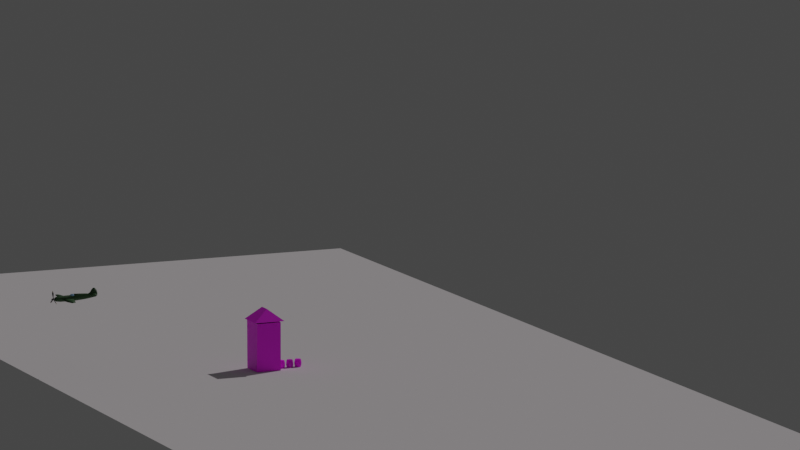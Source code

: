 # Source: section04-66-animating-the-plane.blend  (saved by Blender 4.0.36; exported with 4.5.12 LTS)
import bpy
from mathutils import Matrix  # noqa: F401  (used for matrix-valued properties, if any)

bpy.ops.wm.read_factory_settings(use_empty=True)
scene = bpy.context.scene
scene.name = 'Scene'

# ---- collections
col_collection = bpy.data.collections.new('Collection'); scene.collection.children.link(col_collection)
col_plane_ref = bpy.data.collections.new('plane ref'); scene.collection.children.link(col_plane_ref)
col_plane = bpy.data.collections.new('PLANE'); scene.collection.children.link(col_plane)
col_barrel = bpy.data.collections.new('barrel'); scene.collection.children.link(col_barrel)
col_house = bpy.data.collections.new('house'); scene.collection.children.link(col_house)

# ---- images (referenced by path relative to the original .blend; pixels are not part of the script)
import os
ASSET_DIR = os.environ.get("B2B_ASSET_DIR", "")  # directory of the original .blend (textures are referenced by path, not embedded)
HERE = os.path.dirname(os.path.abspath(__file__))  # packed textures are extracted next to this script under _unpacked/

def load_image(name, relpath, width, height, colorspace="sRGB"):
    """Load a texture the original file referenced (path relative to the .blend, or extracted next to this script)."""
    p = next((c for c in (os.path.join(HERE, relpath), os.path.join(ASSET_DIR, relpath)) if relpath and os.path.exists(c)), "")
    if p:
        img = bpy.data.images.load(p, check_existing=True)
        img.name = name
    else:  # same state as the original file: an image datablock whose file is absent (Cycles renders it pink)
        img = bpy.data.images.new(name, width, height)
        img.source = "FILE"
        img.filepath = "//" + (relpath or name)
    img.colorspace_settings.name = colorspace
    return img
img_04_barrel_texture_jpg = load_image('04-barrel-texture.jpg', 'exercise_files/Section04-uvmapping/04-barrel-texture.jpg', 1024, 1024, 'sRGB')
img_04_barrel_001_nordicfxnet_diffuse_reduced_jpg = load_image('04-barrel_001_nordicfxnet_diffuse_reduced.jpg', 'exercise_files/Section04-uvmapping/04-barrel_001_nordicfxnet_diffuse_reduced.jpg', 1024, 1024, 'sRGB')
img_04_barrel_texture_jpg7bfa2d28_ecbb_459f_893f_bef3c292c324large = load_image('04-Barrel_texture.jpg7bfa2d28-ecbb-459f-893f-bef3c292c324Large.', 'exercise_files/Section04-uvmapping/04-Barrel_texture.jpg7bfa2d28-ecbb-459f-893f-bef3c292c324Large.jpg', 1024, 1024, 'sRGB')
img_02_buildingsderelict0132_600_jpg_001 = load_image('02-BuildingsDerelict0132_600.jpg.001', 'exercise_files/Section04-uvmapping/02-BuildingsDerelict0132_600.jpg', 1024, 1024, 'sRGB')
img_rooftiles_jpg = load_image('Rooftiles.jpg', 'Rooftiles.jpg', 1024, 1024, 'sRGB')
img_02_rooftiles_jpg = load_image('02-Rooftiles.jpg', 'exercise_files/Section04-uvmapping/02-Rooftiles.jpg', 1024, 1024, 'sRGB')

# ---- materials (node trees are filled in below, after node groups)
mat_material_001 = bpy.data.materials.new('Material.001')
mat_material = bpy.data.materials.new('Material')
mat_material_002 = bpy.data.materials.new('Material.002')
mat_material_004 = bpy.data.materials.new('Material.004')
mat_material_003 = bpy.data.materials.new('Material.003')
mat_barrel1 = bpy.data.materials.new('barrel1')
mat_barrel2 = bpy.data.materials.new('barrel2')
mat_barrel3 = bpy.data.materials.new('barrel3')
mat_building = bpy.data.materials.new('BUILDING')
mat_building.use_backface_culling = True
mat_roof = bpy.data.materials.new('roof')
mat_material_005 = bpy.data.materials.new('Material.005')
mat_material_005.use_backface_culling = True
mat_underroof = bpy.data.materials.new('underroof')

# ---- material node trees
mat_material_001.use_nodes = True; mat_material_001.node_tree.nodes.clear()
_N = mat_material_001.node_tree.nodes; _L = mat_material_001.node_tree.links
n0 = _N.new('ShaderNodeBsdfPrincipled'); n0.name = 'Principled BSDF'; n0.location = (-209, 391)
n0.inputs[0].default_value = (0.03424, 0.1048, 0.03318, 1.0)
n0.inputs[3].default_value = 1.45
n1 = _N.new('ShaderNodeOutputMaterial'); n1.name = 'Material Output'; n1.location = (174, 375)
_L.new(n0.outputs[0], n1.inputs[0])
n1.is_active_output = True
mat_material.use_nodes = True; mat_material.node_tree.nodes.clear()
_N = mat_material.node_tree.nodes; _L = mat_material.node_tree.links
n0 = _N.new('ShaderNodeBsdfPrincipled'); n0.name = 'Principled BSDF'; n0.location = (10, 300)
n0.inputs[0].default_value = (0.02861, 0.02719, 0.02657, 1.0)
n0.inputs[3].default_value = 1.45
n1 = _N.new('ShaderNodeOutputMaterial'); n1.name = 'Material Output'; n1.location = (300, 300)
_L.new(n0.outputs[0], n1.inputs[0])
n1.is_active_output = True
mat_material_002.use_nodes = True; mat_material_002.node_tree.nodes.clear()
_N = mat_material_002.node_tree.nodes; _L = mat_material_002.node_tree.links
n0 = _N.new('ShaderNodeOutputMaterial'); n0.name = 'Material Output'; n0.location = (300, 300)
n1 = _N.new('ShaderNodeBsdfPrincipled'); n1.name = 'Principled BSDF'; n1.location = (10, 300)
n1.inputs[0].default_value = (0.1634, 0.1634, 0.1634, 1.0)
n1.inputs[1].default_value = 1.0
n1.inputs[3].default_value = 1.45
_L.new(n1.outputs[0], n0.inputs[0])
n0.is_active_output = True
mat_material_004.use_nodes = True; mat_material_004.node_tree.nodes.clear()
_N = mat_material_004.node_tree.nodes; _L = mat_material_004.node_tree.links
n0 = _N.new('ShaderNodeOutputMaterial'); n0.name = 'Material Output'; n0.location = (300, 300)
n1 = _N.new('ShaderNodeBsdfPrincipled'); n1.name = 'Principled BSDF'; n1.location = (10, 300)
n1.inputs[0].default_value = (0.8001, 0.6397, 0.3297, 1.0)
n1.inputs[1].default_value = 1.0
n1.inputs[3].default_value = 1.45
_L.new(n1.outputs[0], n0.inputs[0])
n0.is_active_output = True
mat_material_003.use_nodes = True; mat_material_003.node_tree.nodes.clear()
_N = mat_material_003.node_tree.nodes; _L = mat_material_003.node_tree.links
n0 = _N.new('ShaderNodeBsdfPrincipled'); n0.name = 'Principled BSDF'; n0.location = (-247, 430)
n0.inputs[0].default_value = (0.3081, 0.5605, 0.8, 1.0)
n0.inputs[3].default_value = 1.45
n1 = _N.new('ShaderNodeOutputMaterial'); n1.name = 'Material Output'; n1.location = (43, 430)
_L.new(n0.outputs[0], n1.inputs[0])
n1.is_active_output = True
mat_barrel1.use_nodes = True; mat_barrel1.node_tree.nodes.clear()
_N = mat_barrel1.node_tree.nodes; _L = mat_barrel1.node_tree.links
n0 = _N.new('ShaderNodeOutputMaterial'); n0.name = 'Material Output'; n0.location = (300, 300)
n1 = _N.new('ShaderNodeBsdfPrincipled'); n1.name = 'Principled BSDF'; n1.location = (10, 300)
n1.inputs[3].default_value = 1.45
n2 = _N.new('ShaderNodeTexImage'); n2.name = 'Image Texture'; n2.location = (-272, 292)
n2.image = img_04_barrel_texture_jpg
n3 = _N.new('ShaderNodeTexImage'); n3.name = 'Image Texture.001'; n3.location = (-266, -19)
n3.image = img_04_barrel_001_nordicfxnet_diffuse_reduced_jpg
n4 = _N.new('ShaderNodeTexImage'); n4.name = 'Image Texture.002'; n4.location = (-266, -322)
n4.image = img_04_barrel_texture_jpg7bfa2d28_ecbb_459f_893f_bef3c292c324large
n5 = _N.new('ShaderNodeTexCoord'); n5.name = 'Texture Coordinate'; n5.location = (-1057, 309)
n6 = _N.new('ShaderNodeMapping'); n6.name = 'Mapping'; n6.location = (-699, 226)
n6.width = 152
_L.new(n1.outputs[0], n0.inputs[0])
_L.new(n5.outputs[2], n6.inputs[0])
_L.new(n6.outputs[0], n2.inputs[0])
_L.new(n2.outputs[0], n1.inputs[0])
_L.new(n6.outputs[0], n3.inputs[0])
_L.new(n6.outputs[0], n4.inputs[0])
n0.is_active_output = True
mat_barrel2.use_nodes = True; mat_barrel2.node_tree.nodes.clear()
_N = mat_barrel2.node_tree.nodes; _L = mat_barrel2.node_tree.links
n0 = _N.new('ShaderNodeOutputMaterial'); n0.name = 'Material Output'; n0.location = (784, 300)
n1 = _N.new('ShaderNodeBsdfPrincipled'); n1.name = 'Principled BSDF'; n1.location = (494, 300)
n1.inputs[3].default_value = 1.45
n2 = _N.new('ShaderNodeTexImage'); n2.name = 'Image Texture'; n2.location = (-272, 292)
n2.image = img_04_barrel_texture_jpg
n3 = _N.new('ShaderNodeTexCoord'); n3.name = 'Texture Coordinate'; n3.location = (-1057, 309)
n4 = _N.new('ShaderNodeMapping'); n4.name = 'Mapping'; n4.location = (-699, 226)
n4.width = 152
n5 = _N.new('ShaderNodeBrightContrast'); n5.name = 'Brightness/Contrast'; n5.location = (54, 15)
n5.inputs[1].default_value = -0.2
n6 = _N.new('ShaderNodeGamma'); n6.name = 'Gamma'; n6.location = (274, 46)
n6.inputs[1].default_value = 1.7
n7 = _N.new('ShaderNodeTexImage'); n7.name = 'Image Texture.001'; n7.location = (-266, -19)
n7.width = 275
n7.image = img_04_barrel_001_nordicfxnet_diffuse_reduced_jpg
n8 = _N.new('ShaderNodeTexImage'); n8.name = 'Image Texture.002'; n8.location = (-266, -322)
n8.width = 400
n8.image = img_04_barrel_texture_jpg7bfa2d28_ecbb_459f_893f_bef3c292c324large
_L.new(n1.outputs[0], n0.inputs[0])
_L.new(n3.outputs[2], n4.inputs[0])
_L.new(n4.outputs[0], n2.inputs[0])
_L.new(n4.outputs[0], n7.inputs[0])
_L.new(n4.outputs[0], n8.inputs[0])
_L.new(n6.outputs[0], n1.inputs[0])
_L.new(n7.outputs[0], n5.inputs[0])
_L.new(n5.outputs[0], n6.inputs[0])
n0.is_active_output = True
mat_barrel3.use_nodes = True; mat_barrel3.node_tree.nodes.clear()
_N = mat_barrel3.node_tree.nodes; _L = mat_barrel3.node_tree.links
n0 = _N.new('ShaderNodeOutputMaterial'); n0.name = 'Material Output'; n0.location = (300, 300)
n1 = _N.new('ShaderNodeTexImage'); n1.name = 'Image Texture'; n1.location = (-272, 292)
n1.image = img_04_barrel_texture_jpg
n2 = _N.new('ShaderNodeTexCoord'); n2.name = 'Texture Coordinate'; n2.location = (-1057, 309)
n3 = _N.new('ShaderNodeMapping'); n3.name = 'Mapping'; n3.location = (-699, 226)
n3.width = 152
n4 = _N.new('ShaderNodeTexImage'); n4.name = 'Image Texture.001'; n4.location = (-266, -19)
n4.image = img_04_barrel_001_nordicfxnet_diffuse_reduced_jpg
n5 = _N.new('ShaderNodeBsdfPrincipled'); n5.name = 'Principled BSDF'; n5.location = (10, 300)
n5.inputs[3].default_value = 1.45
n6 = _N.new('ShaderNodeTexImage'); n6.name = 'Image Texture.002'; n6.location = (-266, -322)
n6.image = img_04_barrel_texture_jpg7bfa2d28_ecbb_459f_893f_bef3c292c324large
_L.new(n5.outputs[0], n0.inputs[0])
_L.new(n2.outputs[2], n3.inputs[0])
_L.new(n3.outputs[0], n1.inputs[0])
_L.new(n3.outputs[0], n4.inputs[0])
_L.new(n3.outputs[0], n6.inputs[0])
_L.new(n6.outputs[0], n5.inputs[0])
n0.is_active_output = True
mat_building.use_nodes = True; mat_building.node_tree.nodes.clear()
_N = mat_building.node_tree.nodes; _L = mat_building.node_tree.links
n0 = _N.new('ShaderNodeOutputMaterial'); n0.name = 'Material Output'; n0.location = (300, 300)
n1 = _N.new('ShaderNodeBsdfPrincipled'); n1.name = 'Principled BSDF'; n1.location = (10, 300)
n1.inputs[3].default_value = 1.45
n2 = _N.new('ShaderNodeTexImage'); n2.name = 'Image Texture'; n2.location = (-281, 305)
n2.image = img_02_buildingsderelict0132_600_jpg_001
_L.new(n1.outputs[0], n0.inputs[0])
_L.new(n2.outputs[0], n1.inputs[0])
n0.is_active_output = True
mat_roof.use_nodes = True; mat_roof.node_tree.nodes.clear()
_N = mat_roof.node_tree.nodes; _L = mat_roof.node_tree.links
n0 = _N.new('ShaderNodeBsdfPrincipled'); n0.name = 'Principled BSDF'; n0.location = (10, 300)
n0.inputs[3].default_value = 1.45
n1 = _N.new('ShaderNodeOutputMaterial'); n1.name = 'Material Output'; n1.location = (300, 300)
n2 = _N.new('ShaderNodeTexImage'); n2.name = 'Image Texture'; n2.location = (-305, 398)
n2.image = img_rooftiles_jpg
_L.new(n0.outputs[0], n1.inputs[0])
_L.new(n2.outputs[0], n0.inputs[0])
n1.is_active_output = True
mat_material_005.use_nodes = True; mat_material_005.node_tree.nodes.clear()
_N = mat_material_005.node_tree.nodes; _L = mat_material_005.node_tree.links
n0 = _N.new('ShaderNodeBsdfPrincipled'); n0.name = 'Principled BSDF'; n0.location = (10, 300)
n0.inputs[3].default_value = 1.45
n1 = _N.new('ShaderNodeOutputMaterial'); n1.name = 'Material Output'; n1.location = (300, 300)
n2 = _N.new('ShaderNodeTexImage'); n2.name = 'Image Texture'; n2.location = (-368, 305)
n2.image = img_02_rooftiles_jpg
_L.new(n0.outputs[0], n1.inputs[0])
_L.new(n2.outputs[0], n0.inputs[0])
n1.is_active_output = True
mat_underroof.use_nodes = True; mat_underroof.node_tree.nodes.clear()
_N = mat_underroof.node_tree.nodes; _L = mat_underroof.node_tree.links
n0 = _N.new('ShaderNodeBsdfPrincipled'); n0.name = 'Principled BSDF'; n0.location = (10, 300)
n0.inputs[3].default_value = 1.45
n1 = _N.new('ShaderNodeOutputMaterial'); n1.name = 'Material Output'; n1.location = (300, 300)
_L.new(n0.outputs[0], n1.inputs[0])
n1.is_active_output = True

# ---- world
world_world = bpy.data.worlds.new('World'); scene.world = world_world
world_world.use_nodes = True; world_world.node_tree.nodes.clear()
_N = world_world.node_tree.nodes; _L = world_world.node_tree.links
n0 = _N.new('ShaderNodeOutputWorld'); n0.name = 'World Output'; n0.location = (300, 300)
n1 = _N.new('ShaderNodeBackground'); n1.name = 'Background'; n1.location = (10, 300)
n1.inputs[0].default_value = (0.05088, 0.05088, 0.05088, 1.0)
_L.new(n1.outputs[0], n0.inputs[0])
n0.is_active_output = True
world_world.color = (0.05088, 0.05088, 0.05088)
world_world.use_sun_shadow = False
world_world.sun_shadow_jitter_overblur = 0.0

# ---- cameras
cam_camera_001 = bpy.data.cameras.new('Camera.001')
cam_camera_001.lens = 249.6

# ---- lights
light_sun = bpy.data.lights.new('Sun', 'SUN')
light_sun.color = (0.8064, 0.745, 0.7684)
light_sun.transmission_factor = 0.0
light_sun.energy = 1.0

# ---- meshes
me_plane = bpy.data.meshes.new('Plane')
me_plane.from_pydata([(-49.26, -51.65, 1.408), (50.74, -51.65, 1.408), (-49.26, 48.35, 1.408), (50.74, 48.35, 1.408)], [], [(0, 1, 3, 2)])
_uv = me_plane.uv_layers.new(name='UVMap')
_uv.uv.foreach_set('vector', [0.0, 0.0, 1.0, 0.0, 1.0, 1.0, 0.0, 1.0])
me_plane.update()
me_cube_003 = bpy.data.meshes.new('Cube.003')
me_cube_003.from_pydata([(0.3075, 11.45, 0.7715), (0.2362, 11.46, 0.9585), (0.2479, 15.06, 0.7601), (0.2682, 13.74, 0.7368), (1.693, 13.76, 0.7364), (1.661, 11.77, 0.7842), (1.673, 14.79, 0.794), (2.864, 13.68, 0.8423), (2.848, 12.75, 0.877), (2.742, 14.36, 0.8655), (0.2655, 13.76, 1.044), (0.2193, 15.04, 0.9405), (0.7732, -4.191, -0.5898), (10.2, -3.868, -0.1042), (9.916, -3.706, 0.03298), (9.875, -2.495, 0.0737), (10.16, -2.487, -0.05393), (8.987, -1.288, -0.2529), (8.975, -1.563, 0.02749), (5.346, -4.409, -0.3793), (5.343, -4.298, -0.04095), (5.343, -1.891, 0.06009), (5.354, -1.891, -0.2236), (4.587, 0.6701, -0.3834), (4.639, -0.04689, -0.07306), (2.151, -4.245, -0.5339), (2.149, -4.028, -0.05175), (2.149, -1.891, -0.01175), (2.098, -1.842, -0.4888), (0.7465, 1.909, -0.4948), (1.0, -4.021, -0.01037), (1.0, -1.909, 0.0), (0.8495, 1.612, -0.1067), (0.7929, -1.804, -0.6626), (0.2193, 15.04, 0.9405), (0.2655, 13.76, 1.044), (2.742, 14.36, 0.8655), (2.7, 14.31, 0.9457), (2.797, 12.85, 0.979), (2.848, 12.75, 0.877), (2.815, 13.72, 0.9384), (2.864, 13.68, 0.8423), (1.673, 14.79, 0.794), (1.657, 14.79, 0.9387), (1.645, 11.77, 0.9208), (1.661, 11.77, 0.7842), (1.678, 13.79, 1.03), (0.2682, 13.74, 0.7368), (0.2479, 15.06, 0.7601), (0.2362, 11.46, 0.9585), (0.3075, 11.45, 0.7715)], [(0, 1), (2, 11), (1, 10), (10, 11), (50, 47), (47, 48)], [(3, 2, 6, 4), (0, 3, 4, 5), (4, 6, 9, 7), (5, 4, 7, 8), (28, 25, 12, 33), (23, 24, 18, 17), (19, 22, 16, 13), (24, 21, 15, 18), (22, 23, 17, 16), (17, 18, 15, 16), (16, 15, 14, 13), (25, 28, 22, 19), (32, 27, 21, 24), (28, 29, 23, 22), (26, 25, 19, 20), (21, 20, 14, 15), (20, 19, 13, 14), (32, 31, 27), (33, 29, 28), (30, 12, 25, 26), (31, 30, 26, 27), (29, 32, 24, 23), (27, 26, 20, 21), (44, 45, 39, 38), (42, 43, 37, 36), (46, 44, 38, 40), (43, 46, 40, 37), (38, 39, 41, 40), (40, 41, 36, 37), (49, 50, 45, 44), (48, 34, 43, 42), (35, 49, 44, 46), (34, 35, 46, 43)])
me_cube_003.polygons.foreach_set('use_smooth', [True] * 33)
_uv = me_cube_003.uv_layers.new(name='UVMap')
_uv.uv.foreach_set('vector', [2.071, 0.6367, 2.266, 0.6297, 2.303, 0.5708, 2.136, 0.5732, 1.745, 0.6553, 2.071, 0.6367, 2.136, 0.5732, 1.825, 0.5968, 2.136, 0.5732, 2.303, 0.5708, 2.296, 0.5272, 2.185, 0.5248, 1.825, 0.5968, 2.136, 0.5732, 2.185, 0.5248, 2.028, 0.5386, 1.13, 2.085, -0.138, 1.649, -0.08682, 2.037, 1.184, 2.392, 2.063, 1.114, 1.649, 1.097, 1.254, -0.2338, 1.572, -0.2751, -0.336, 0.5102, 1.147, 1.041, 1.0, -1.821, -0.1925, -2.185, 1.649, 1.097, 0.9323, 0.7833, 0.8042, -0.6924, 1.254, -0.2338, 1.147, 1.041, 2.899, 1.781, 2.146, -0.7593, 1.0, -1.821, 1.572, -0.2751, 1.254, -0.2338, 0.8042, -0.6924, 0.9111, -0.8505, 0.9111, -0.8505, 0.8042, -0.6924, 0.2298, -0.8626, 0.2456, -1.043, -0.138, 1.649, 1.13, 2.085, 1.147, 1.041, -0.336, 0.5102, 1.947, 1.867, 0.8819, 1.372, 0.9323, 0.7833, 1.649, 1.097, 1.13, 2.085, 3.047, 3.09, 2.899, 1.781, 1.147, 1.041, 0.247, 1.17, 0.3932, 1.06, 0.2496, 0.4364, 0.1117, 0.5175, 0.9323, 0.7833, 0.1117, 0.5175, 0.2298, -0.8626, 0.8042, -0.6924, 0.1117, 0.5175, 0.2496, 0.4364, 0.2456, -1.043, 0.2298, -0.8626, 1.947, 1.867, 0.8467, 1.544, 0.8819, 1.372, 1.184, 2.392, 3.047, 3.09, 1.13, 2.085, 0.2412, 1.357, 0.4332, 1.272, 0.3932, 1.06, 0.247, 1.17, 0.8467, 1.544, 0.2412, 1.357, 0.247, 1.17, 0.8819, 1.372, 2.185, 1.831, 1.947, 1.867, 1.649, 1.097, 2.063, 1.114, 0.8819, 1.372, 0.247, 1.17, 0.1117, 0.5175, 0.9323, 0.7833, 0.4779, 0.415, 0.5342, 0.4122, 1.207, 0.7955, 1.208, 0.7778, 2.279, 0.33, 2.188, 0.3349, 2.051, 0.704, 2.129, 0.7144, 1.57, 0.3765, 0.4779, 0.415, 1.208, 0.7778, 1.727, 0.7594, 2.188, 0.3349, 1.57, 0.3765, 1.727, 0.7594, 2.051, 0.704, 1.208, 0.7778, 1.207, 0.7955, 1.762, 0.7749, 1.727, 0.7594, 1.727, 0.7594, 1.762, 0.7749, 2.129, 0.7144, 2.051, 0.704, 0.1233, -0.04036, 0.1998, -0.03576, 0.5342, 0.4122, 0.4779, 0.415, 2.259, -0.1651, 2.143, -0.1535, 2.188, 0.3349, 2.279, 0.33, 1.37, -0.08899, 0.1233, -0.04036, 0.4779, 0.415, 1.57, 0.3765, 2.143, -0.1535, 1.37, -0.08899, 1.57, 0.3765, 2.188, 0.3349])
me_cube_003.materials.append(mat_material_001)
me_cube_003.update()
me_cube_009 = bpy.data.meshes.new('Cube.009')
me_cube_009.from_pydata([(0.7929, -1.804, -0.6626), (0.7058, -1.909, 0.7195), (0.7058, 1.909, 0.7195), (0.0, 2.273, -0.9109), (0.0, 1.909, 1.0), (0.0, -1.86, -0.9246), (0.0, -2.027, 1.0), (0.7058, -4.063, 0.6897), (0.0, -4.147, 0.9559), (0.778, -8.086, -0.4398), (0.6278, -8.099, 0.5808), (0.0, -8.085, -0.7341), (0.0, -8.091, 0.7895), (0.5306, -9.115, -0.2847), (0.485, -9.121, 0.4395), (0.0, -9.115, -0.4862), (0.0, -9.118, 0.5538), (0.3951, 7.814, -0.4037), (0.3855, 7.814, 0.6939), (0.0, 7.814, -0.6694), (0.2389, 14.95, -0.008627), (0.4904, 1.909, 1.227), (0.0, 1.909, 1.368), (0.2429, 7.814, 1.105), (0.0, 7.814, 1.231), (0.2889, 10.47, -0.292), (0.3075, 11.45, 0.7715), (0.0, 10.47, -0.4905), (0.2362, 11.46, 0.9585), (0.0, 10.5, 1.098), (0.2479, 15.06, 0.7601), (0.0, 14.97, -0.07832), (0.0, 16.01, 0.6483), (0.0, 16.03, 0.9165), (0.0, 13.71, -0.1889), (0.2655, 13.74, -0.0355), (0.2682, 13.74, 0.7368), (0.9518, -8.087, 0.02308), (0.7117, -9.116, 0.03125), (0.4895, 7.814, 0.01226), (0.3806, 10.47, 0.01889), (0.2429, 15.5, 0.3158), (0.0, 15.43, 0.06201), (0.2655, 13.74, 0.2048), (0.0, 11.97, 1.706), (0.0, 11.54, 1.33), (0.2069, 11.54, 1.33), (0.2402, 13.91, 1.236), (0.2215, 15.43, 1.219), (0.0, 15.92, 1.219), (0.1012, 11.97, 1.706), (0.2402, 14.02, 1.706), (0.2215, 15.25, 1.706), (0.0, 15.67, 1.706), (0.2215, 15.05, 2.119), (0.0, 15.41, 2.119), (0.0, 12.41, 2.113), (0.2402, 14.02, 2.119), (0.1012, 12.41, 2.113), (0.2402, 14.02, 2.119), (0.2215, 15.05, 2.119), (0.0, 15.41, 2.119), (0.2402, 14.02, 2.119), (0.2215, 15.05, 2.119), (0.0, 15.41, 2.119), (0.0, 12.81, 2.427), (0.09793, 12.81, 2.427), (0.1927, 13.99, 2.427), (0.18, 14.69, 2.427), (0.0, 14.93, 2.427), (0.0, 13.5, 2.797), (0.08731, 13.39, 2.735), (0.1324, 13.95, 2.735), (0.1263, 14.28, 2.735), (0.0, 14.29, 2.797), (0.0, 13.93, 2.797), (0.0, 15.86, 0.3208), (0.3347, 10.47, 0.65), (0.2158, 10.49, 0.9652), (0.2429, 15.57, 0.6312), (0.2655, 13.74, 0.5985), (0.2655, 13.76, 1.044), (0.2429, 15.55, 0.9209), (0.2193, 15.04, 0.9405), (0.0, 6.756, -0.7286), (0.4317, 6.756, -0.4407), (0.4158, 6.756, 0.693), (0.2608, 6.756, 1.124), (0.0, 6.756, 1.255), (0.5518, 6.756, 0.01006), (0.0, -5.78, -0.9242), (0.0, -5.83, 0.8932), (0.6852, -5.83, 0.6478), (0.764, -5.793, -0.5381), (0.9954, -5.829, 0.005868), (0.8495, 1.612, -0.1067), (1.0, -1.909, 0.0), (1.0, -4.021, -0.01037), (0.7465, 1.909, -0.4948), (0.7732, -4.191, -0.5898), (0.0, -4.053, -0.9244), (-0.7929, -1.804, -0.6626), (-0.7058, -1.909, 0.7195), (-0.7058, 1.909, 0.7195), (-0.7058, -4.063, 0.6897), (-0.778, -8.086, -0.4398), (-0.6278, -8.099, 0.5808), (-0.5306, -9.115, -0.2847), (-0.485, -9.121, 0.4395), (-0.3951, 7.814, -0.4037), (-0.3855, 7.814, 0.6939), (-0.2389, 14.95, -0.008627), (-0.4904, 1.909, 1.227), (-0.2429, 7.814, 1.105), (-0.2889, 10.47, -0.292), (-0.3075, 11.45, 0.7715), (-0.2362, 11.46, 0.9585), (-0.2479, 15.06, 0.7601), (-0.2655, 13.74, -0.0355), (-0.2682, 13.74, 0.7368), (-0.9518, -8.087, 0.02308), (-0.7117, -9.116, 0.03125), (-0.4895, 7.814, 0.01226), (-0.3806, 10.47, 0.01889), (-0.2429, 15.5, 0.3158), (-0.2655, 13.74, 0.2048), (-0.2069, 11.54, 1.33), (-0.2402, 13.91, 1.236), (-0.2215, 15.43, 1.219), (-0.1012, 11.97, 1.706), (-0.2402, 14.02, 1.706), (-0.2215, 15.25, 1.706), (-0.2215, 15.05, 2.119), (-0.2402, 14.02, 2.119), (-0.1012, 12.41, 2.113), (-0.2402, 14.02, 2.119), (-0.2215, 15.05, 2.119), (-0.2402, 14.02, 2.119), (-0.2215, 15.05, 2.119), (-0.09793, 12.81, 2.427), (-0.1927, 13.99, 2.427), (-0.18, 14.69, 2.427), (-0.08731, 13.39, 2.735), (-0.1324, 13.95, 2.735), (-0.1263, 14.28, 2.735), (-0.3347, 10.47, 0.65), (-0.2158, 10.49, 0.9652), (-0.2429, 15.57, 0.6312), (-0.2655, 13.74, 0.5985), (-0.2655, 13.76, 1.044), (-0.2429, 15.55, 0.9209), (-0.2193, 15.04, 0.9405), (-0.4317, 6.756, -0.4407), (-0.4158, 6.756, 0.693), (-0.2608, 6.756, 1.124), (-0.5518, 6.756, 0.01006), (-0.6852, -5.83, 0.6478), (-0.764, -5.793, -0.5381), (-0.9954, -5.829, 0.005868), (-0.8495, 1.612, -0.1067), (-1.0, -1.909, 0.0), (-1.0, -4.021, -0.01037), (-0.7465, 1.909, -0.4948), (-0.7732, -4.191, -0.5898)], [(93, 99), (157, 163)], [(89, 85, 17, 39), (95, 2, 1, 96), (3, 98, 0, 5), (96, 1, 7, 97), (2, 4, 6, 1), (92, 91, 12, 10), (1, 6, 8, 7), (11, 9, 13, 15), (94, 92, 10, 37), (90, 93, 9, 11), (10, 12, 16, 14), (37, 10, 14, 38), (24, 23, 78, 29), (85, 84, 19, 17), (86, 18, 23, 87), (88, 87, 23, 24), (4, 2, 21, 22), (39, 17, 25, 40), (35, 34, 31, 20), (29, 78, 46, 45), (17, 19, 27, 25), (23, 18, 77, 78), (79, 32, 33, 82), (40, 25, 35, 43), (28, 81, 47, 46, 78), (25, 27, 34, 35), (77, 40, 43, 80), (80, 43, 41, 79), (41, 76, 32, 79), (18, 39, 40, 77), (9, 37, 38, 13), (93, 94, 37, 9), (86, 89, 39, 18), (82, 33, 49, 48), (47, 48, 52, 51), (45, 46, 50, 44), (48, 49, 53, 52), (46, 47, 51, 50), (54, 55, 64, 63), (58, 57, 62), (50, 51, 59, 58), (51, 52, 60, 59), (44, 50, 58, 56), (52, 53, 61, 60), (60, 61, 55, 54), (59, 60, 54, 57), (58, 59, 57), (62, 63, 68, 67), (56, 58, 66, 65), (57, 54, 63, 62), (66, 67, 72, 71), (67, 68, 73, 72), (63, 64, 69, 68), (58, 62, 67, 66), (75, 72, 73, 74), (70, 71, 72, 75), (68, 69, 74, 73), (65, 66, 71, 70), (31, 42, 20), (41, 43, 35, 20), (76, 41, 20, 42), (26, 28, 78, 77), (83, 30, 79, 82, 48, 47, 81), (30, 36, 80, 79), (36, 26, 77, 80), (2, 95, 89, 86), (22, 21, 87, 88), (2, 86, 87, 21), (98, 3, 84, 85), (95, 98, 85, 89), (97, 7, 92, 94), (7, 8, 91, 92), (13, 38, 14, 16, 15), (100, 99, 97, 94, 93, 90), (5, 0, 99, 100), (155, 122, 109, 152), (159, 160, 102, 103), (3, 5, 101, 162), (160, 161, 104, 102), (103, 102, 6, 4), (156, 106, 12, 91), (102, 104, 8, 6), (11, 15, 107, 105), (158, 120, 106, 156), (90, 11, 105, 157), (106, 108, 16, 12), (120, 121, 108, 106), (24, 29, 146, 113), (152, 109, 19, 84), (153, 154, 113, 110), (88, 24, 113, 154), (4, 22, 112, 103), (122, 123, 114, 109), (118, 111, 31, 34), (29, 45, 126, 146), (109, 114, 27, 19), (113, 146, 145, 110), (147, 150, 33, 32), (123, 125, 118, 114), (116, 146, 126, 127, 149), (114, 118, 34, 27), (145, 148, 125, 123), (148, 147, 124, 125), (124, 147, 32, 76), (110, 145, 123, 122), (105, 107, 121, 120), (157, 105, 120, 158), (153, 110, 122, 155), (150, 128, 49, 33), (127, 130, 131, 128), (45, 44, 129, 126), (128, 131, 53, 49), (126, 129, 130, 127), (132, 138, 64, 55), (134, 137, 133), (129, 134, 135, 130), (130, 135, 136, 131), (44, 56, 134, 129), (131, 136, 61, 53), (136, 132, 55, 61), (135, 133, 132, 136), (134, 133, 135), (137, 140, 141, 138), (56, 65, 139, 134), (133, 137, 138, 132), (139, 142, 143, 140), (140, 143, 144, 141), (138, 141, 69, 64), (134, 139, 140, 137), (75, 74, 144, 143), (70, 75, 143, 142), (141, 144, 74, 69), (65, 70, 142, 139), (31, 111, 42), (124, 111, 118, 125), (76, 42, 111, 124), (115, 145, 146, 116), (151, 149, 127, 128, 150, 147, 117), (117, 147, 148, 119), (119, 148, 145, 115), (103, 153, 155, 159), (22, 88, 154, 112), (103, 112, 154, 153), (162, 152, 84, 3), (159, 155, 152, 162), (161, 158, 156, 104), (104, 156, 91, 8), (107, 15, 16, 108, 121), (100, 90, 157, 158, 161, 163), (5, 100, 163, 101)])
me_cube_009.polygons.foreach_set('use_smooth', [True] * 150)
_uv = me_cube_009.uv_layers.new(name='UVMap')
_uv.uv.foreach_set('vector', [1.021, 0.3884, 1.012, 0.3536, 1.109, 0.3612, 1.116, 0.3932, 0.5118, 0.3533, 0.5378, 0.4296, 0.1083, 0.4166, 0.1155, 0.3446, 0.5465, 0.3046, 0.5396, 0.3227, 0.1245, 0.2889, 0.1024, 0.284, 0.1155, 0.3446, 0.1083, 0.4166, -0.1519, 0.4058, -0.1431, 0.3339, 0.5378, 0.4296, 0.5087, 0.4638, 0.08066, 0.4524, 0.1083, 0.4166, -0.3755, 0.3953, -0.3715, 0.4304, -0.6602, 0.4126, -0.6759, 0.3805, 0.1083, 0.4166, 0.08066, 0.4524, -0.1664, 0.4418, -0.1519, 0.4058, -0.653, 0.2687, -0.6734, 0.2765, -0.8089, 0.2926, -0.7905, 0.2866, -0.3755, 0.3268, -0.3755, 0.3953, -0.6759, 0.3805, -0.6802, 0.318, -0.3596, 0.2637, -0.3674, 0.2801, -0.6734, 0.2765, -0.653, 0.2687, -0.6759, 0.3805, -0.6602, 0.4126, -0.7958, 0.386, -0.8117, 0.365, -0.6802, 0.318, -0.6759, 0.3805, -0.8117, 0.365, -0.8168, 0.3193, 1.086, 0.4975, 1.101, 0.4848, 1.34, 0.4804, 1.324, 0.4931, 1.012, 0.3536, 0.985, 0.3383, 1.083, 0.3471, 1.109, 0.3612, 1.013, 0.4464, 1.11, 0.4499, 1.101, 0.4848, 1.003, 0.4836, 0.9875, 0.4971, 1.003, 0.4836, 1.101, 0.4848, 1.086, 0.4975, 0.5087, 0.4638, 0.5378, 0.4296, 0.5286, 0.477, 0.5087, 0.495, 1.116, 0.3932, 1.109, 0.3612, 1.341, 0.3813, 1.349, 0.4042, 1.617, 0.4118, 1.591, 0.4039, 1.692, 0.4158, 1.712, 0.4177, 1.324, 0.4931, 1.34, 0.4804, 1.431, 0.5113, 1.415, 0.5132, 1.109, 0.3612, 1.083, 0.3471, 1.319, 0.3706, 1.341, 0.3813, 1.101, 0.4848, 1.11, 0.4499, 1.347, 0.4543, 1.34, 0.4804, 1.764, 0.4669, 1.776, 0.4719, 1.779, 0.4915, 1.763, 0.4884, 1.349, 0.4042, 1.341, 0.3813, 1.617, 0.4118, 1.618, 0.4299, 1.426, 0.482, 1.621, 0.4935, 1.632, 0.5086, 1.431, 0.5113, 1.34, 0.4804, 1.341, 0.3813, 1.319, 0.3706, 1.591, 0.4039, 1.617, 0.4118, 1.347, 0.4543, 1.349, 0.4042, 1.618, 0.4299, 1.619, 0.4597, 1.619, 0.4597, 1.618, 0.4299, 1.757, 0.4433, 1.764, 0.4669, 1.757, 0.4433, 1.763, 0.4475, 1.776, 0.4719, 1.764, 0.4669, 1.11, 0.4499, 1.116, 0.3932, 1.349, 0.4042, 1.347, 0.4543, -0.6734, 0.2765, -0.6802, 0.318, -0.8168, 0.3193, -0.8089, 0.2926, -0.3674, 0.2801, -0.3755, 0.3268, -0.6802, 0.318, -0.6734, 0.2765, 1.013, 0.4464, 1.021, 0.3884, 1.116, 0.3932, 1.11, 0.4499, 1.763, 0.4884, 1.779, 0.4915, 1.771, 0.5135, 1.753, 0.5105, 1.632, 0.5086, 1.753, 0.5105, 1.74, 0.5466, 1.642, 0.5444, 1.415, 0.5132, 1.431, 0.5113, 1.461, 0.542, 1.452, 0.5428, 1.753, 0.5105, 1.771, 0.5135, 1.753, 0.5489, 1.74, 0.5466, 1.431, 0.5113, 1.632, 0.5086, 1.642, 0.5444, 1.461, 0.542, 1.725, 0.5772, 1.734, 0.5791, 1.734, 0.5791, 1.725, 0.5772, 1.498, 0.5739, 1.644, 0.5757, 1.644, 0.5757, 1.461, 0.542, 1.642, 0.5444, 1.644, 0.5757, 1.498, 0.5739, 1.642, 0.5444, 1.74, 0.5466, 1.725, 0.5772, 1.644, 0.5757, 1.452, 0.5428, 1.461, 0.542, 1.498, 0.5739, 1.49, 0.5746, 1.74, 0.5466, 1.753, 0.5489, 1.734, 0.5791, 1.725, 0.5772, 1.725, 0.5772, 1.734, 0.5791, 1.734, 0.5791, 1.725, 0.5772, 1.644, 0.5757, 1.725, 0.5772, 1.725, 0.5772, 1.644, 0.5757, 1.498, 0.5739, 1.644, 0.5757, 1.644, 0.5757, 1.644, 0.5757, 1.725, 0.5772, 1.693, 0.6002, 1.638, 0.5994, 1.49, 0.5746, 1.498, 0.5739, 1.533, 0.5985, 1.524, 0.5991, 1.644, 0.5757, 1.725, 0.5772, 1.725, 0.5772, 1.644, 0.5757, 1.533, 0.5985, 1.638, 0.5994, 1.63, 0.623, 1.58, 0.6227, 1.638, 0.5994, 1.693, 0.6002, 1.657, 0.6234, 1.63, 0.623, 1.725, 0.5772, 1.734, 0.5791, 1.697, 0.6014, 1.693, 0.6002, 1.498, 0.5739, 1.644, 0.5757, 1.638, 0.5994, 1.533, 0.5985, 1.618, 0.6282, 1.63, 0.623, 1.657, 0.6234, 1.646, 0.6285, 1.582, 0.6279, 1.58, 0.6227, 1.63, 0.623, 1.618, 0.6282, 1.693, 0.6002, 1.697, 0.6014, 1.646, 0.6285, 1.657, 0.6234, 1.524, 0.5991, 1.533, 0.5985, 1.58, 0.6227, 1.582, 0.6279, 1.692, 0.4158, 1.729, 0.4274, 1.712, 0.4177, 1.757, 0.4433, 1.618, 0.4299, 1.617, 0.4118, 1.712, 0.4177, 1.763, 0.4475, 1.757, 0.4433, 1.712, 0.4177, 1.729, 0.4274, 1.43, 0.4667, 1.426, 0.482, 1.34, 0.4804, 1.347, 0.4543, 1.721, 0.489, 1.724, 0.4752, 1.764, 0.4669, 1.763, 0.4884, 1.753, 0.5105, 1.632, 0.5086, 1.621, 0.4935, 1.724, 0.4752, 1.619, 0.4701, 1.619, 0.4597, 1.764, 0.4669, 1.619, 0.4701, 1.43, 0.4667, 1.347, 0.4543, 1.619, 0.4597, 0.5378, 0.4296, 0.5118, 0.3533, 1.021, 0.3884, 1.013, 0.4464, 0.5087, 0.495, 0.5286, 0.477, 1.003, 0.4836, 0.9875, 0.4971, 0.5378, 0.4296, 1.013, 0.4464, 1.003, 0.4836, 0.5286, 0.477, 0.5396, 0.3227, 0.5465, 0.3046, 0.985, 0.3383, 1.012, 0.3536, 0.5118, 0.3533, 0.5396, 0.3227, 1.012, 0.3536, 1.021, 0.3884, -0.1431, 0.3339, -0.1519, 0.4058, -0.3755, 0.3953, -0.3755, 0.3268, -0.1519, 0.4058, -0.1664, 0.4418, -0.3715, 0.4304, -0.3755, 0.3953, -0.8089, 0.2926, -0.8168, 0.3193, -0.8117, 0.365, -0.7958, 0.386, -0.7905, 0.2866, -0.1508, 0.2729, -0.1641, 0.2837, -0.1431, 0.3339, -0.3755, 0.3268, -0.3674, 0.2801, -0.3596, 0.2637, 0.1024, 0.284, 0.1245, 0.2889, -0.1641, 0.2837, -0.1508, 0.2729, 0.9531, 0.4056, 1.053, 0.4082, 1.058, 0.3746, 0.9596, 0.3686, 0.447, 0.3839, 0.07766, 0.3826, 0.08166, 0.4385, 0.4818, 0.4498, 0.5465, 0.3046, 0.1024, 0.284, 0.09353, 0.3238, 0.4806, 0.3519, 0.07766, 0.3826, -0.1546, 0.3739, -0.1594, 0.4292, 0.08166, 0.4385, 0.4818, 0.4498, 0.08166, 0.4385, 0.08066, 0.4524, 0.5087, 0.4638, -0.3662, 0.4193, -0.6459, 0.4041, -0.6602, 0.4126, -0.3715, 0.4304, 0.08166, 0.4385, -0.1594, 0.4292, -0.1664, 0.4418, 0.08066, 0.4524, -0.653, 0.2687, -0.7905, 0.2866, -0.7751, 0.3182, -0.6369, 0.3145, -0.3623, 0.3682, -0.6351, 0.3597, -0.6459, 0.4041, -0.3662, 0.4193, -0.3596, 0.2637, -0.653, 0.2687, -0.6369, 0.3145, -0.3578, 0.3162, -0.6459, 0.4041, -0.7805, 0.3845, -0.7958, 0.386, -0.6602, 0.4126, -0.6351, 0.3597, -0.7712, 0.3512, -0.7805, 0.3845, -0.6459, 0.4041, 1.086, 0.4975, 1.324, 0.4931, 1.308, 0.4852, 1.07, 0.4902, 0.9596, 0.3686, 1.058, 0.3746, 1.083, 0.3471, 0.985, 0.3383, 0.9618, 0.4572, 0.9715, 0.4894, 1.07, 0.4902, 1.06, 0.4596, 0.9875, 0.4971, 1.086, 0.4975, 1.07, 0.4902, 0.9715, 0.4894, 0.5087, 0.4638, 0.5087, 0.495, 0.4897, 0.4888, 0.4818, 0.4498, 1.053, 0.4082, 1.292, 0.4152, 1.298, 0.3903, 1.058, 0.3746, 1.572, 0.4191, 1.67, 0.4241, 1.692, 0.4158, 1.591, 0.4039, 1.324, 0.4931, 1.415, 0.5132, 1.399, 0.5152, 1.308, 0.4852, 1.058, 0.3746, 1.298, 0.3903, 1.319, 0.3706, 1.083, 0.3471, 1.07, 0.4902, 1.308, 0.4852, 1.297, 0.4624, 1.06, 0.4596, 1.72, 0.4722, 1.719, 0.4933, 1.779, 0.4915, 1.776, 0.4719, 1.292, 0.4152, 1.572, 0.4368, 1.572, 0.4191, 1.298, 0.3903, 1.389, 0.4871, 1.308, 0.4852, 1.399, 0.5152, 1.591, 0.5131, 1.576, 0.4988, 1.298, 0.3903, 1.572, 0.4191, 1.591, 0.4039, 1.319, 0.3706, 1.297, 0.4624, 1.574, 0.4658, 1.572, 0.4368, 1.292, 0.4152, 1.574, 0.4658, 1.72, 0.4722, 1.714, 0.4492, 1.572, 0.4368, 1.714, 0.4492, 1.72, 0.4722, 1.776, 0.4719, 1.763, 0.4475, 1.06, 0.4596, 1.297, 0.4624, 1.292, 0.4152, 1.053, 0.4082, -0.6369, 0.3145, -0.7751, 0.3182, -0.7712, 0.3512, -0.6351, 0.3597, -0.3578, 0.3162, -0.6369, 0.3145, -0.6351, 0.3597, -0.3623, 0.3682, 0.9618, 0.4572, 1.06, 0.4596, 1.053, 0.4082, 0.9531, 0.4056, 1.719, 0.4933, 1.713, 0.5146, 1.771, 0.5135, 1.779, 0.4915, 1.591, 0.5131, 1.601, 0.5481, 1.7, 0.5499, 1.713, 0.5146, 1.415, 0.5132, 1.452, 0.5428, 1.444, 0.5436, 1.399, 0.5152, 1.713, 0.5146, 1.7, 0.5499, 1.753, 0.5489, 1.771, 0.5135, 1.399, 0.5152, 1.444, 0.5436, 1.601, 0.5481, 1.591, 0.5131, 1.686, 0.58, 1.686, 0.58, 1.734, 0.5791, 1.734, 0.5791, 1.482, 0.5753, 1.602, 0.5788, 1.602, 0.5788, 1.444, 0.5436, 1.482, 0.5753, 1.602, 0.5788, 1.601, 0.5481, 1.601, 0.5481, 1.602, 0.5788, 1.686, 0.58, 1.7, 0.5499, 1.452, 0.5428, 1.49, 0.5746, 1.482, 0.5753, 1.444, 0.5436, 1.7, 0.5499, 1.686, 0.58, 1.734, 0.5791, 1.753, 0.5489, 1.686, 0.58, 1.686, 0.58, 1.734, 0.5791, 1.734, 0.5791, 1.602, 0.5788, 1.602, 0.5788, 1.686, 0.58, 1.686, 0.58, 1.482, 0.5753, 1.602, 0.5788, 1.602, 0.5788, 1.602, 0.5788, 1.604, 0.6014, 1.662, 0.6021, 1.686, 0.58, 1.49, 0.5746, 1.524, 0.5991, 1.516, 0.5996, 1.482, 0.5753, 1.602, 0.5788, 1.602, 0.5788, 1.686, 0.58, 1.686, 0.58, 1.516, 0.5996, 1.565, 0.6235, 1.607, 0.6241, 1.604, 0.6014, 1.604, 0.6014, 1.607, 0.6241, 1.634, 0.6244, 1.662, 0.6021, 1.686, 0.58, 1.662, 0.6021, 1.697, 0.6014, 1.734, 0.5791, 1.482, 0.5753, 1.516, 0.5996, 1.604, 0.6014, 1.602, 0.5788, 1.618, 0.6282, 1.646, 0.6285, 1.634, 0.6244, 1.607, 0.6241, 1.582, 0.6279, 1.618, 0.6282, 1.607, 0.6241, 1.565, 0.6235, 1.662, 0.6021, 1.634, 0.6244, 1.646, 0.6285, 1.697, 0.6014, 1.524, 0.5991, 1.582, 0.6279, 1.565, 0.6235, 1.516, 0.5996, 1.692, 0.4158, 1.67, 0.4241, 1.729, 0.4274, 1.714, 0.4492, 1.67, 0.4241, 1.572, 0.4191, 1.572, 0.4368, 1.763, 0.4475, 1.729, 0.4274, 1.67, 0.4241, 1.714, 0.4492, 1.382, 0.4737, 1.297, 0.4624, 1.308, 0.4852, 1.389, 0.4871, 1.682, 0.4934, 1.576, 0.4988, 1.591, 0.5131, 1.713, 0.5146, 1.719, 0.4933, 1.72, 0.4722, 1.68, 0.4805, 1.68, 0.4805, 1.72, 0.4722, 1.574, 0.4658, 1.573, 0.476, 1.573, 0.476, 1.574, 0.4658, 1.297, 0.4624, 1.382, 0.4737, 0.4818, 0.4498, 0.9618, 0.4572, 0.9531, 0.4056, 0.447, 0.3839, 0.5087, 0.495, 0.9875, 0.4971, 0.9715, 0.4894, 0.4897, 0.4888, 0.4818, 0.4498, 0.4897, 0.4888, 0.9715, 0.4894, 0.9618, 0.4572, 0.4806, 0.3519, 0.9596, 0.3686, 0.985, 0.3383, 0.5465, 0.3046, 0.447, 0.3839, 0.9531, 0.4056, 0.9596, 0.3686, 0.4806, 0.3519, -0.1546, 0.3739, -0.3623, 0.3682, -0.3662, 0.4193, -0.1594, 0.4292, -0.1594, 0.4292, -0.3662, 0.4193, -0.3715, 0.4304, -0.1664, 0.4418, -0.7751, 0.3182, -0.7905, 0.2866, -0.7958, 0.386, -0.7805, 0.3845, -0.7712, 0.3512, -0.1508, 0.2729, -0.3596, 0.2637, -0.3578, 0.3162, -0.3623, 0.3682, -0.1546, 0.3739, -0.1714, 0.3191, 0.1024, 0.284, -0.1508, 0.2729, -0.1714, 0.3191, 0.09353, 0.3238])
me_cube_009.materials.append(mat_material_001)
me_cube_009.update()
me_cube_002 = bpy.data.meshes.new('Cube.002')
me_cube_002.from_pydata([(-0.09641, -9.892, 0.3525), (0.2493, -9.861, 0.2872), (-0.04114, -9.834, 0.854), (0.4802, -9.693, 0.7484), (0.6576, -9.394, 2.61), (0.8444, -9.291, 2.568), (0.034, -9.796, 1.55), (0.1107, -9.753, 1.796), (0.8695, -9.345, 1.627), (0.8003, -9.418, 1.382), (0.2125, -9.688, 1.992), (0.3585, -9.59, 2.221), (0.8891, -9.297, 2.102), (0.8893, -9.315, 1.84), (0.3723, -9.976, -0.05365), (0.1297, -9.989, -0.2579), (0.9002, -10.09, -0.3356), (0.5328, -10.01, -0.6512), (2.512, -10.35, -1.689), (2.379, -10.27, -1.806), (1.631, -10.29, -0.721), (1.866, -10.34, -0.894), (1.328, -10.02, -1.369), (1.088, -10.01, -1.198), (2.034, -10.36, -1.063), (2.22, -10.36, -1.281), (1.844, -10.13, -1.614), (1.554, -10.07, -1.487), (-0.3144, -10.01, -0.1651), (-0.4186, -9.918, 0.09592), (-0.8959, -10.13, -0.372), (-1.054, -9.889, 0.01534), (-3.207, -10.24, -0.7798), (-3.264, -10.11, -0.6445), (-1.698, -10.33, -0.6558), (-2.009, -10.37, -0.7252), (-2.242, -9.817, -0.1749), (-1.933, -9.809, -0.09775), (-2.28, -10.37, -0.7563), (-2.613, -10.33, -0.7766), (-2.776, -9.938, -0.3922), (-2.488, -9.861, -0.266)], [], [(0, 1, 3, 2), (11, 12, 5, 4), (2, 3, 9, 6), (8, 7, 6, 9), (12, 11, 10, 13), (7, 8, 13, 10), (14, 15, 17, 16), (25, 26, 19, 18), (16, 17, 23, 20), (22, 21, 20, 23), (26, 25, 24, 27), (21, 22, 27, 24), (28, 29, 31, 30), (39, 40, 33, 32), (30, 31, 37, 34), (36, 35, 34, 37), (40, 39, 38, 41), (35, 36, 41, 38)])
me_cube_002.polygons.foreach_set('use_smooth', [True] * 18)
me_cube_002.polygons.foreach_set('material_index', [1, 3, 1, 1, 1, 1, 1, 3, 1, 1, 1, 1, 1, 3, 1, 1, 1, 1])
_uv = me_cube_002.uv_layers.new(name='UVMap')
_uv.uv.foreach_set('vector', [0.6717, 0.542, 0.685, 0.5439, 0.6885, 0.5643, 0.6677, 0.561, 0.6659, 0.6161, 0.6891, 0.6203, 0.6813, 0.6363, 0.6732, 0.6349, 0.6677, 0.561, 0.6885, 0.5643, 0.6942, 0.5927, 0.6615, 0.5869, 0.6942, 0.6028, 0.6613, 0.5969, 0.6615, 0.5869, 0.6942, 0.5927, 0.6891, 0.6203, 0.6659, 0.6161, 0.6629, 0.6055, 0.6924, 0.6108, 0.6613, 0.5969, 0.6942, 0.6028, 0.6924, 0.6108, 0.6629, 0.6055, 0.6549, 0.482, 0.6432, 0.4851, 0.6398, 0.4639, 0.6578, 0.4589, 0.6583, 0.3962, 0.638, 0.4016, 0.6443, 0.3803, 0.6514, 0.3783, 0.6578, 0.4589, 0.6398, 0.4639, 0.6343, 0.4347, 0.6628, 0.427, 0.634, 0.4234, 0.6628, 0.4157, 0.6628, 0.427, 0.6343, 0.4347, 0.638, 0.4016, 0.6583, 0.3962, 0.6612, 0.4067, 0.6353, 0.4136, 0.6628, 0.4157, 0.634, 0.4234, 0.6353, 0.4136, 0.6612, 0.4067, 0.6526, 0.6555, 0.6413, 0.6544, 0.6373, 0.6303, 0.6556, 0.6318, 0.6558, 0.564, 0.6339, 0.5629, 0.6405, 0.542, 0.6482, 0.5424, 0.6556, 0.6318, 0.6373, 0.6303, 0.6303, 0.5971, 0.6608, 0.5988, 0.6298, 0.5849, 0.6608, 0.5866, 0.6608, 0.5988, 0.6303, 0.5971, 0.6339, 0.5629, 0.6558, 0.564, 0.6591, 0.5763, 0.6311, 0.5749, 0.6608, 0.5866, 0.6298, 0.5849, 0.6311, 0.5749, 0.6591, 0.5763])
me_cube_002.materials.append(mat_material_001)
me_cube_002.materials.append(mat_material)
me_cube_002.materials.append(mat_material_002)
me_cube_002.materials.append(mat_material_004)
me_cube_002.update()
me_cube_004 = bpy.data.meshes.new('Cube.004')
me_cube_004.from_pydata([(0.6958, 0.4686, 0.6852), (0.5025, 0.547, 1.205), (0.6936, 1.448, 0.7248), (0.5537, 1.457, 1.253), (0.003758, 1.448, 0.7006), (0.003758, 1.462, 1.372), (0.003758, 0.4686, 0.6852), (0.003758, 0.5914, 1.372), (0.4647, -0.492, 0.6852), (0.003758, -0.7457, 0.6852), (0.7007, 1.924, 0.7274), (0.5121, 1.909, 1.226), (0.003758, 1.993, 0.6961), (0.003758, 1.905, 1.367)], [], [(3, 2, 10, 11), (2, 3, 1, 0), (4, 2, 0, 6), (7, 6, 9), (3, 5, 7, 1), (0, 1, 8), (6, 0, 8, 9), (12, 13, 11, 10), (4, 5, 13, 12), (2, 4, 12, 10), (5, 3, 11, 13), (1, 7, 9, 8)])
me_cube_004.polygons.foreach_set('use_smooth', [True] * 12)
me_cube_004.polygons.foreach_set('material_index', [1, 1, 1, 1, 1, 1, 1, 1, 1, 1, 1, 1])
_uv = me_cube_004.uv_layers.new(name='UVMap')
_uv.uv.foreach_set('vector', [0.536, 0.349, 0.5363, 0.3419, 0.5407, 0.3452, 0.5403, 0.3473, 0.5363, 0.3419, 0.536, 0.349, 0.5231, 0.3465, 0.5255, 0.3395, 0.6037, 0.3342, 0.5363, 0.3419, 0.5255, 0.3395, 0.4922, 0.3317, 0.501, 0.3508, 0.4922, 0.3317, 0.521, 0.3379, 0.536, 0.349, 0.5711, 0.3557, 0.501, 0.3508, 0.5231, 0.3465, 0.5255, 0.3395, 0.5231, 0.3465, 0.5213, 0.3388, 0.4922, 0.3317, 0.5255, 0.3395, 0.5213, 0.3388, 0.521, 0.3379, 0.5426, 0.3461, 0.5426, 0.3486, 0.5403, 0.3473, 0.5407, 0.3452, 0.6037, 0.3342, 0.5711, 0.3557, 0.5426, 0.3486, 0.5426, 0.3461, 0.5363, 0.3419, 0.6037, 0.3342, 0.5426, 0.3461, 0.5407, 0.3452, 0.5711, 0.3557, 0.536, 0.349, 0.5403, 0.3473, 0.5426, 0.3486, 0.5231, 0.3465, 0.501, 0.3508, 0.521, 0.3379, 0.5213, 0.3388])
me_cube_004.materials.append(mat_material_001)
me_cube_004.materials.append(mat_material_003)
me_cube_004.update()
me_cube_006 = bpy.data.meshes.new('Cube.006')
me_cube_006.from_pydata([(0.4021, 0.907, -0.3896), (0.1149, -0.9939, -0.0244), (0.05119, 0.8708, -0.4881), (0.002279, -1.005, -0.06381), (-0.3701, 0.8976, -0.3744), (-0.1146, -0.9994, -0.03005), (-0.5674, 0.9635, -0.07556), (-0.1663, -0.9802, 0.05772), (-0.4406, 1.034, 0.2213), (-0.1228, -0.9587, 0.148), (-0.02365, 1.078, 0.3773), (-0.009763, -0.9474, 0.1879), (0.3981, 1.059, 0.2657), (0.1068, -0.953, 0.154), (0.5978, 0.9961, -0.03336), (0.1588, -0.9722, 0.06635), (0.3581, 0.2662, -0.3054), (0.2614, -0.3614, -0.1577), (0.01554, -0.3869, -0.2454), (0.03615, 0.2319, -0.402), (-0.2391, -0.3746, -0.1756), (-0.3378, 0.2547, -0.3018), (-0.3537, -0.3339, 0.01015), (-0.5093, 0.3137, -0.0339), (-0.266, -0.2887, 0.1994), (-0.3888, 0.3781, 0.2361), (-0.01973, -0.2638, 0.288), (-0.02457, 0.4154, 0.3696), (0.233, -0.2756, 0.2172), (0.3472, 0.3986, 0.2686), (0.3499, -0.3143, 0.03272), (0.5208, 0.3445, 0.0008567)], [], [(17, 1, 3, 18), (18, 3, 5, 20), (20, 5, 7, 22), (22, 7, 9, 24), (24, 9, 11, 26), (26, 11, 13, 28), (3, 1, 15, 13, 11, 9, 7, 5), (28, 13, 15, 30), (30, 15, 1, 17), (0, 2, 4, 6, 8, 10, 12, 14), (14, 31, 16, 0), (31, 30, 17, 16), (12, 29, 31, 14), (29, 28, 30, 31), (10, 27, 29, 12), (27, 26, 28, 29), (8, 25, 27, 10), (25, 24, 26, 27), (6, 23, 25, 8), (23, 22, 24, 25), (4, 21, 23, 6), (21, 20, 22, 23), (2, 19, 21, 4), (19, 18, 20, 21), (0, 16, 19, 2), (16, 17, 18, 19)])
me_cube_006.polygons.foreach_set('use_smooth', [True] * 26)
me_cube_006.polygons.foreach_set('material_index', [2, 2, 2, 2, 2, 2, 2, 2, 2, 2, 2, 2, 2, 2, 2, 2, 2, 2, 2, 2, 2, 2, 2, 2, 2, 2])
_uv = me_cube_006.uv_layers.new(name='UVMap')
_uv.uv.foreach_set('vector', [0.6753, 0.6662, 0.6501, 0.6607, 0.65, 0.656, 0.6755, 0.656, 0.633, 0.7045, 0.6298, 0.6792, 0.6345, 0.6784, 0.643, 0.7022, 0.643, 0.7022, 0.6345, 0.6784, 0.6384, 0.6774, 0.651, 0.7, 0.651, 0.7, 0.6384, 0.6774, 0.642, 0.6755, 0.658, 0.6963, 0.658, 0.6963, 0.642, 0.6755, 0.6455, 0.6724, 0.6653, 0.6898, 0.6653, 0.6898, 0.6455, 0.6724, 0.6482, 0.6685, 0.6711, 0.682, 0.5077, 0.3695, 0.505, 0.3732, 0.5011, 0.3738, 0.4984, 0.3709, 0.4984, 0.3663, 0.5011, 0.3626, 0.5049, 0.362, 0.5077, 0.3649, 0.6711, 0.682, 0.6482, 0.6685, 0.6497, 0.6647, 0.6744, 0.6743, 0.6744, 0.6743, 0.6497, 0.6647, 0.6501, 0.6607, 0.6753, 0.6662, 0.5058, 0.3581, 0.4984, 0.3463, 0.4984, 0.3296, 0.5076, 0.3193, 0.5201, 0.3208, 0.5303, 0.3345, 0.5304, 0.3511, 0.5212, 0.3616, 0.7197, 0.6959, 0.6973, 0.6845, 0.6994, 0.6715, 0.7234, 0.6793, 0.6973, 0.6845, 0.6744, 0.6743, 0.6753, 0.6662, 0.6994, 0.6715, 0.7134, 0.7092, 0.6925, 0.6952, 0.6973, 0.6845, 0.7197, 0.6959, 0.6925, 0.6952, 0.6711, 0.682, 0.6744, 0.6743, 0.6973, 0.6845, 0.7028, 0.723, 0.6841, 0.7064, 0.6925, 0.6952, 0.7134, 0.7092, 0.6841, 0.7064, 0.6653, 0.6898, 0.6711, 0.682, 0.6925, 0.6952, 0.6893, 0.7347, 0.6734, 0.7155, 0.6841, 0.7064, 0.7028, 0.723, 0.6734, 0.7155, 0.658, 0.6963, 0.6653, 0.6898, 0.6841, 0.7064, 0.6777, 0.7412, 0.6637, 0.7207, 0.6734, 0.7155, 0.6893, 0.7347, 0.6637, 0.7207, 0.651, 0.7, 0.658, 0.6963, 0.6734, 0.7155, 0.6641, 0.747, 0.6525, 0.7246, 0.6637, 0.7207, 0.6777, 0.7412, 0.6525, 0.7246, 0.643, 0.7022, 0.651, 0.7, 0.6637, 0.7207, 0.6475, 0.7535, 0.6382, 0.7292, 0.6525, 0.7246, 0.6641, 0.747, 0.6382, 0.7292, 0.633, 0.7045, 0.643, 0.7022, 0.6525, 0.7246, 0.7234, 0.6793, 0.6994, 0.6715, 0.7007, 0.6584, 0.7259, 0.6646, 0.6994, 0.6715, 0.6753, 0.6662, 0.6755, 0.656, 0.7007, 0.6584])
me_cube_006.materials.append(mat_material_001)
me_cube_006.materials.append(mat_material)
me_cube_006.materials.append(mat_material_002)
me_cube_006.materials.append(mat_material_004)
me_cube_006.update()
me_cylinder = bpy.data.meshes.new('Cylinder')
me_cylinder.from_pydata([(0.04457, -0.2201, -0.3005), (0.04457, -0.2201, 0.3172), (-0.04304, -0.2204, -0.3005), (-0.04304, -0.2204, 0.3172), (-0.1241, -0.1871, -0.3005), (-0.1241, -0.1871, 0.3172), (-0.1862, -0.1254, -0.3005), (-0.1862, -0.1254, 0.3172), (-0.2201, -0.04457, -0.3005), (-0.2201, -0.04457, 0.3172), (-0.2204, 0.04304, -0.3005), (-0.2204, 0.04304, 0.3172), (-0.1871, 0.1241, -0.3005), (-0.1871, 0.1241, 0.3172), (-0.1254, 0.1862, -0.3005), (-0.1254, 0.1862, 0.3172), (-0.04457, 0.2201, -0.3005), (-0.04457, 0.2201, 0.3172), (0.04304, 0.2204, -0.3005), (0.04304, 0.2204, 0.3172), (0.1241, 0.1871, -0.3005), (0.1241, 0.1871, 0.3172), (0.1862, 0.1254, -0.3005), (0.1862, 0.1254, 0.3172), (0.2201, 0.04457, -0.3005), (0.2201, 0.04457, 0.3172), (0.2204, -0.04304, -0.3005), (0.2204, -0.04304, 0.3172), (0.1871, -0.1241, -0.3005), (0.1871, -0.1241, 0.3172), (0.1254, -0.1862, -0.3005), (0.1254, -0.1862, 0.3172), (0.05639, -0.2784, -0.07013), (0.05393, -0.2663, -0.1506), (0.05428, -0.268, 0.1344), (0.05639, -0.2784, 0.05349), (-0.05445, -0.2788, 0.05349), (-0.05241, -0.2684, 0.1344), (-0.05208, -0.2667, -0.1506), (-0.05445, -0.2788, -0.07013), (-0.157, -0.2367, 0.05349), (-0.1511, -0.2279, 0.1344), (-0.1502, -0.2264, -0.1506), (-0.157, -0.2367, -0.07013), (-0.2356, -0.1586, 0.05349), (-0.2268, -0.1527, 0.1344), (-0.2254, -0.1517, -0.1506), (-0.2356, -0.1586, -0.07013), (-0.2784, -0.05639, 0.05349), (-0.268, -0.05428, 0.1344), (-0.2663, -0.05393, -0.1506), (-0.2784, -0.05639, -0.07013), (-0.2788, 0.05445, 0.05349), (-0.2684, 0.05241, 0.1344), (-0.2667, 0.05208, -0.1506), (-0.2788, 0.05445, -0.07013), (-0.2367, 0.157, 0.05349), (-0.2279, 0.1511, 0.1344), (-0.2264, 0.1502, -0.1506), (-0.2367, 0.157, -0.07013), (-0.1586, 0.2356, 0.05349), (-0.1527, 0.2268, 0.1344), (-0.1517, 0.2254, -0.1506), (-0.1586, 0.2356, -0.07013), (-0.05639, 0.2784, 0.05349), (-0.05428, 0.268, 0.1344), (-0.05393, 0.2663, -0.1506), (-0.05639, 0.2784, -0.07013), (0.05445, 0.2788, 0.05349), (0.05241, 0.2684, 0.1344), (0.05208, 0.2667, -0.1506), (0.05445, 0.2788, -0.07013), (0.157, 0.2367, 0.05349), (0.1511, 0.2279, 0.1344), (0.1502, 0.2264, -0.1506), (0.157, 0.2367, -0.07013), (0.2356, 0.1586, 0.05349), (0.2268, 0.1527, 0.1344), (0.2254, 0.1517, -0.1506), (0.2356, 0.1586, -0.07013), (0.2784, 0.05639, 0.05349), (0.268, 0.05428, 0.1344), (0.2663, 0.05393, -0.1506), (0.2784, 0.05639, -0.07013), (0.2788, -0.05445, 0.05349), (0.2684, -0.05241, 0.1344), (0.2667, -0.05208, -0.1506), (0.2788, -0.05445, -0.07013), (0.2367, -0.157, 0.05349), (0.2279, -0.1511, 0.1344), (0.2264, -0.1502, -0.1506), (0.2367, -0.157, -0.07013), (0.1586, -0.2356, 0.05349), (0.1527, -0.2268, 0.1344), (0.1517, -0.2254, -0.1506), (0.1586, -0.2356, -0.07013)], [], [(37, 3, 5, 41), (39, 36, 40, 43), (43, 40, 44, 47), (47, 44, 48, 51), (51, 48, 52, 55), (55, 52, 56, 59), (59, 56, 60, 63), (63, 60, 64, 67), (67, 64, 68, 71), (71, 68, 72, 75), (75, 72, 76, 79), (79, 76, 80, 83), (83, 80, 84, 87), (87, 84, 88, 91), (3, 1, 31, 29, 27, 25, 23, 21, 19, 17, 15, 13, 11, 9, 7, 5), (91, 88, 92, 95), (34, 1, 3, 37), (0, 2, 4, 6, 8, 10, 12, 14, 16, 18, 20, 22, 24, 26, 28, 30), (32, 35, 36, 39), (93, 31, 1, 34), (28, 90, 94, 30), (89, 29, 31, 93), (26, 86, 90, 28), (85, 27, 29, 89), (24, 82, 86, 26), (81, 25, 27, 85), (22, 78, 82, 24), (77, 23, 25, 81), (20, 74, 78, 22), (73, 21, 23, 77), (18, 70, 74, 20), (69, 19, 21, 73), (16, 66, 70, 18), (65, 17, 19, 69), (14, 62, 66, 16), (61, 15, 17, 65), (12, 58, 62, 14), (57, 13, 15, 61), (10, 54, 58, 12), (53, 11, 13, 57), (8, 50, 54, 10), (49, 9, 11, 53), (6, 46, 50, 8), (45, 7, 9, 49), (4, 42, 46, 6), (41, 5, 7, 45), (2, 38, 42, 4), (30, 94, 33, 0), (95, 92, 35, 32), (95, 32, 33, 94), (93, 34, 35, 92), (91, 95, 94, 90), (89, 93, 92, 88), (87, 91, 90, 86), (85, 89, 88, 84), (83, 87, 86, 82), (81, 85, 84, 80), (79, 83, 82, 78), (77, 81, 80, 76), (75, 79, 78, 74), (73, 77, 76, 72), (71, 75, 74, 70), (69, 73, 72, 68), (67, 71, 70, 66), (65, 69, 68, 64), (63, 67, 66, 62), (61, 65, 64, 60), (59, 63, 62, 58), (57, 61, 60, 56), (55, 59, 58, 54), (53, 57, 56, 52), (51, 55, 54, 50), (49, 53, 52, 48), (47, 51, 50, 46), (45, 49, 48, 44), (43, 47, 46, 42), (41, 45, 44, 40), (39, 43, 42, 38), (37, 41, 40, 36), (32, 39, 38, 33), (34, 37, 36, 35), (0, 33, 38, 2)])
_uv = me_cylinder.uv_layers.new(name='UVMap')
_uv.uv.foreach_set('vector', [0.0693, 0.707, 0.0693, 1.001, 0.00765, 1.001, 0.00765, 0.707, 0.0693, 0.3784, 0.0693, 0.577, 0.00765, 0.577, 0.00765, 0.3784, 0.9941, 0.3784, 0.9941, 0.577, 0.9324, 0.577, 0.9324, 0.3784, 0.9324, 0.3784, 0.9324, 0.577, 0.8708, 0.577, 0.8708, 0.3784, 0.8708, 0.3784, 0.8708, 0.577, 0.8091, 0.577, 0.8091, 0.3784, 0.8091, 0.3784, 0.8091, 0.577, 0.7475, 0.577, 0.7475, 0.3784, 0.7475, 0.3784, 0.7475, 0.577, 0.6858, 0.577, 0.6858, 0.3784, 0.6858, 0.3784, 0.6858, 0.577, 0.6242, 0.577, 0.6242, 0.3784, 0.6242, 0.3784, 0.6242, 0.577, 0.5625, 0.577, 0.5625, 0.3784, 0.5625, 0.3784, 0.5625, 0.577, 0.5009, 0.577, 0.5009, 0.3784, 0.5009, 0.3784, 0.5009, 0.577, 0.4392, 0.577, 0.4392, 0.3784, 0.4392, 0.3784, 0.4392, 0.577, 0.3776, 0.577, 0.3776, 0.3784, 0.3776, 0.3784, 0.3776, 0.577, 0.3159, 0.577, 0.3159, 0.3784, 0.3159, 0.3784, 0.3159, 0.577, 0.2543, 0.577, 0.2543, 0.3784, 0.4809, 0.4651, 0.4953, 0.3812, 0.522, 0.317, 0.5569, 0.2823, 0.5947, 0.2823, 0.6296, 0.317, 0.6563, 0.3812, 0.6707, 0.4651, 0.6707, 0.5559, 0.6563, 0.6397, 0.6296, 0.7039, 0.5947, 0.7386, 0.5569, 0.7386, 0.522, 0.7039, 0.4953, 0.6397, 0.4809, 0.5559, 0.2543, 0.3784, 0.2543, 0.577, 0.1926, 0.577, 0.1926, 0.3784, 0.131, 0.707, 0.131, 1.001, 0.0693, 1.001, 0.0693, 0.707, 0.854, 0.366, 0.8676, 0.454, 0.8676, 0.5493, 0.854, 0.6373, 0.8288, 0.7047, 0.7958, 0.7411, 0.7602, 0.7411, 0.7273, 0.7047, 0.7021, 0.6373, 0.6884, 0.5493, 0.6884, 0.454, 0.7021, 0.366, 0.7273, 0.2986, 0.7602, 0.2622, 0.7958, 0.2622, 0.8288, 0.2986, 0.131, 0.3784, 0.131, 0.577, 0.0693, 0.577, 0.0693, 0.3784, 0.1926, 0.707, 0.1926, 1.001, 0.131, 1.001, 0.131, 0.707, 0.2543, 0.008164, 0.2543, 0.2491, 0.1926, 0.2491, 0.1926, 0.008164, 0.2543, 0.707, 0.2543, 1.001, 0.1926, 1.001, 0.1926, 0.707, 0.3159, 0.008164, 0.3159, 0.2491, 0.2543, 0.2491, 0.2543, 0.008164, 0.3159, 0.707, 0.3159, 1.001, 0.2543, 1.001, 0.2543, 0.707, 0.3776, 0.008164, 0.3776, 0.2491, 0.3159, 0.2491, 0.3159, 0.008164, 0.3776, 0.707, 0.3776, 1.001, 0.3159, 1.001, 0.3159, 0.707, 0.4392, 0.008164, 0.4392, 0.2491, 0.3776, 0.2491, 0.3776, 0.008164, 0.4392, 0.707, 0.4392, 1.001, 0.3776, 1.001, 0.3776, 0.707, 0.5009, 0.008164, 0.5009, 0.2491, 0.4392, 0.2491, 0.4392, 0.008164, 0.5009, 0.707, 0.5009, 1.001, 0.4392, 1.001, 0.4392, 0.707, 0.5625, 0.008164, 0.5625, 0.2491, 0.5009, 0.2491, 0.5009, 0.008164, 0.5625, 0.707, 0.5625, 1.001, 0.5009, 1.001, 0.5009, 0.707, 0.6242, 0.008164, 0.6242, 0.2491, 0.5625, 0.2491, 0.5625, 0.008164, 0.6242, 0.707, 0.6242, 1.001, 0.5625, 1.001, 0.5625, 0.707, 0.6858, 0.008164, 0.6858, 0.2491, 0.6242, 0.2491, 0.6242, 0.008164, 0.6858, 0.707, 0.6858, 1.001, 0.6242, 1.001, 0.6242, 0.707, 0.7475, 0.008164, 0.7475, 0.2491, 0.6858, 0.2491, 0.6858, 0.008164, 0.7475, 0.707, 0.7475, 1.001, 0.6858, 1.001, 0.6858, 0.707, 0.8091, 0.008164, 0.8091, 0.2491, 0.7475, 0.2491, 0.7475, 0.008164, 0.8091, 0.707, 0.8091, 1.001, 0.7475, 1.001, 0.7475, 0.707, 0.8708, 0.008164, 0.8708, 0.2491, 0.8091, 0.2491, 0.8091, 0.008164, 0.8708, 0.707, 0.8708, 1.001, 0.8091, 1.001, 0.8091, 0.707, 0.9324, 0.008164, 0.9324, 0.2491, 0.8708, 0.2491, 0.8708, 0.008164, 0.9324, 0.707, 0.9324, 1.001, 0.8708, 1.001, 0.8708, 0.707, 0.9941, 0.008164, 0.9941, 0.2491, 0.9324, 0.2491, 0.9324, 0.008164, 0.9941, 0.707, 0.9941, 1.001, 0.9324, 1.001, 0.9324, 0.707, 0.0693, 0.008164, 0.0693, 0.2491, 0.00765, 0.2491, 0.00765, 0.008164, 0.1926, 0.008164, 0.1926, 0.2491, 0.131, 0.2491, 0.131, 0.008164, 0.1926, 0.3784, 0.1926, 0.577, 0.131, 0.577, 0.131, 0.3784, 0.1926, 0.3784, 0.131, 0.3784, 0.131, 0.2491, 0.1926, 0.2491, 0.1926, 0.707, 0.131, 0.707, 0.131, 0.577, 0.1926, 0.577, 0.2543, 0.3784, 0.1926, 0.3784, 0.1926, 0.2491, 0.2543, 0.2491, 0.2543, 0.707, 0.1926, 0.707, 0.1926, 0.577, 0.2543, 0.577, 0.3159, 0.3784, 0.2543, 0.3784, 0.2543, 0.2491, 0.3159, 0.2491, 0.3159, 0.707, 0.2543, 0.707, 0.2543, 0.577, 0.3159, 0.577, 0.3776, 0.3784, 0.3159, 0.3784, 0.3159, 0.2491, 0.3776, 0.2491, 0.3776, 0.707, 0.3159, 0.707, 0.3159, 0.577, 0.3776, 0.577, 0.4392, 0.3784, 0.3776, 0.3784, 0.3776, 0.2491, 0.4392, 0.2491, 0.4392, 0.707, 0.3776, 0.707, 0.3776, 0.577, 0.4392, 0.577, 0.5009, 0.3784, 0.4392, 0.3784, 0.4392, 0.2491, 0.5009, 0.2491, 0.5009, 0.707, 0.4392, 0.707, 0.4392, 0.577, 0.5009, 0.577, 0.5625, 0.3784, 0.5009, 0.3784, 0.5009, 0.2491, 0.5625, 0.2491, 0.5625, 0.707, 0.5009, 0.707, 0.5009, 0.577, 0.5625, 0.577, 0.6242, 0.3784, 0.5625, 0.3784, 0.5625, 0.2491, 0.6242, 0.2491, 0.6242, 0.707, 0.5625, 0.707, 0.5625, 0.577, 0.6242, 0.577, 0.6858, 0.3784, 0.6242, 0.3784, 0.6242, 0.2491, 0.6858, 0.2491, 0.6858, 0.707, 0.6242, 0.707, 0.6242, 0.577, 0.6858, 0.577, 0.7475, 0.3784, 0.6858, 0.3784, 0.6858, 0.2491, 0.7475, 0.2491, 0.7475, 0.707, 0.6858, 0.707, 0.6858, 0.577, 0.7475, 0.577, 0.8091, 0.3784, 0.7475, 0.3784, 0.7475, 0.2491, 0.8091, 0.2491, 0.8091, 0.707, 0.7475, 0.707, 0.7475, 0.577, 0.8091, 0.577, 0.8708, 0.3784, 0.8091, 0.3784, 0.8091, 0.2491, 0.8708, 0.2491, 0.8708, 0.707, 0.8091, 0.707, 0.8091, 0.577, 0.8708, 0.577, 0.9324, 0.3784, 0.8708, 0.3784, 0.8708, 0.2491, 0.9324, 0.2491, 0.9324, 0.707, 0.8708, 0.707, 0.8708, 0.577, 0.9324, 0.577, 0.9941, 0.3784, 0.9324, 0.3784, 0.9324, 0.2491, 0.9941, 0.2491, 0.9941, 0.707, 0.9324, 0.707, 0.9324, 0.577, 0.9941, 0.577, 0.0693, 0.3784, 0.00765, 0.3784, 0.00765, 0.2491, 0.0693, 0.2491, 0.0693, 0.707, 0.00765, 0.707, 0.00765, 0.577, 0.0693, 0.577, 0.131, 0.3784, 0.0693, 0.3784, 0.0693, 0.2491, 0.131, 0.2491, 0.131, 0.707, 0.0693, 0.707, 0.0693, 0.577, 0.131, 0.577, 0.131, 0.008164, 0.131, 0.2491, 0.0693, 0.2491, 0.0693, 0.008164])
me_cylinder.materials.append(mat_barrel1)
me_cylinder.update()
me_cylinder_001 = bpy.data.meshes.new('Cylinder.001')
me_cylinder_001.from_pydata([(0.04457, -0.2201, -0.3005), (0.04457, -0.2201, 0.3172), (-0.04304, -0.2204, -0.3005), (-0.04304, -0.2204, 0.3172), (-0.1241, -0.1871, -0.3005), (-0.1241, -0.1871, 0.3172), (-0.1862, -0.1254, -0.3005), (-0.1862, -0.1254, 0.3172), (-0.2201, -0.04457, -0.3005), (-0.2201, -0.04457, 0.3172), (-0.2204, 0.04304, -0.3005), (-0.2204, 0.04304, 0.3172), (-0.1871, 0.1241, -0.3005), (-0.1871, 0.1241, 0.3172), (-0.1254, 0.1862, -0.3005), (-0.1254, 0.1862, 0.3172), (-0.04457, 0.2201, -0.3005), (-0.04457, 0.2201, 0.3172), (0.04304, 0.2204, -0.3005), (0.04304, 0.2204, 0.3172), (0.1241, 0.1871, -0.3005), (0.1241, 0.1871, 0.3172), (0.1862, 0.1254, -0.3005), (0.1862, 0.1254, 0.3172), (0.2201, 0.04457, -0.3005), (0.2201, 0.04457, 0.3172), (0.2204, -0.04304, -0.3005), (0.2204, -0.04304, 0.3172), (0.1871, -0.1241, -0.3005), (0.1871, -0.1241, 0.3172), (0.1254, -0.1862, -0.3005), (0.1254, -0.1862, 0.3172), (0.05639, -0.2784, -0.07013), (0.05393, -0.2663, -0.1506), (0.05428, -0.268, 0.1344), (0.05639, -0.2784, 0.05349), (-0.05445, -0.2788, 0.05349), (-0.05241, -0.2684, 0.1344), (-0.05208, -0.2667, -0.1506), (-0.05445, -0.2788, -0.07013), (-0.157, -0.2367, 0.05349), (-0.1511, -0.2279, 0.1344), (-0.1502, -0.2264, -0.1506), (-0.157, -0.2367, -0.07013), (-0.2356, -0.1586, 0.05349), (-0.2268, -0.1527, 0.1344), (-0.2254, -0.1517, -0.1506), (-0.2356, -0.1586, -0.07013), (-0.2784, -0.05639, 0.05349), (-0.268, -0.05428, 0.1344), (-0.2663, -0.05393, -0.1506), (-0.2784, -0.05639, -0.07013), (-0.2788, 0.05445, 0.05349), (-0.2684, 0.05241, 0.1344), (-0.2667, 0.05208, -0.1506), (-0.2788, 0.05445, -0.07013), (-0.2367, 0.157, 0.05349), (-0.2279, 0.1511, 0.1344), (-0.2264, 0.1502, -0.1506), (-0.2367, 0.157, -0.07013), (-0.1586, 0.2356, 0.05349), (-0.1527, 0.2268, 0.1344), (-0.1517, 0.2254, -0.1506), (-0.1586, 0.2356, -0.07013), (-0.05639, 0.2784, 0.05349), (-0.05428, 0.268, 0.1344), (-0.05393, 0.2663, -0.1506), (-0.05639, 0.2784, -0.07013), (0.05445, 0.2788, 0.05349), (0.05241, 0.2684, 0.1344), (0.05208, 0.2667, -0.1506), (0.05445, 0.2788, -0.07013), (0.157, 0.2367, 0.05349), (0.1511, 0.2279, 0.1344), (0.1502, 0.2264, -0.1506), (0.157, 0.2367, -0.07013), (0.2356, 0.1586, 0.05349), (0.2268, 0.1527, 0.1344), (0.2254, 0.1517, -0.1506), (0.2356, 0.1586, -0.07013), (0.2784, 0.05639, 0.05349), (0.268, 0.05428, 0.1344), (0.2663, 0.05393, -0.1506), (0.2784, 0.05639, -0.07013), (0.2788, -0.05445, 0.05349), (0.2684, -0.05241, 0.1344), (0.2667, -0.05208, -0.1506), (0.2788, -0.05445, -0.07013), (0.2367, -0.157, 0.05349), (0.2279, -0.1511, 0.1344), (0.2264, -0.1502, -0.1506), (0.2367, -0.157, -0.07013), (0.1586, -0.2356, 0.05349), (0.1527, -0.2268, 0.1344), (0.1517, -0.2254, -0.1506), (0.1586, -0.2356, -0.07013)], [], [(37, 3, 5, 41), (39, 36, 40, 43), (43, 40, 44, 47), (47, 44, 48, 51), (51, 48, 52, 55), (55, 52, 56, 59), (59, 56, 60, 63), (63, 60, 64, 67), (67, 64, 68, 71), (71, 68, 72, 75), (75, 72, 76, 79), (79, 76, 80, 83), (83, 80, 84, 87), (87, 84, 88, 91), (3, 1, 31, 29, 27, 25, 23, 21, 19, 17, 15, 13, 11, 9, 7, 5), (91, 88, 92, 95), (34, 1, 3, 37), (0, 2, 4, 6, 8, 10, 12, 14, 16, 18, 20, 22, 24, 26, 28, 30), (32, 35, 36, 39), (93, 31, 1, 34), (28, 90, 94, 30), (89, 29, 31, 93), (26, 86, 90, 28), (85, 27, 29, 89), (24, 82, 86, 26), (81, 25, 27, 85), (22, 78, 82, 24), (77, 23, 25, 81), (20, 74, 78, 22), (73, 21, 23, 77), (18, 70, 74, 20), (69, 19, 21, 73), (16, 66, 70, 18), (65, 17, 19, 69), (14, 62, 66, 16), (61, 15, 17, 65), (12, 58, 62, 14), (57, 13, 15, 61), (10, 54, 58, 12), (53, 11, 13, 57), (8, 50, 54, 10), (49, 9, 11, 53), (6, 46, 50, 8), (45, 7, 9, 49), (4, 42, 46, 6), (41, 5, 7, 45), (2, 38, 42, 4), (30, 94, 33, 0), (95, 92, 35, 32), (95, 32, 33, 94), (93, 34, 35, 92), (91, 95, 94, 90), (89, 93, 92, 88), (87, 91, 90, 86), (85, 89, 88, 84), (83, 87, 86, 82), (81, 85, 84, 80), (79, 83, 82, 78), (77, 81, 80, 76), (75, 79, 78, 74), (73, 77, 76, 72), (71, 75, 74, 70), (69, 73, 72, 68), (67, 71, 70, 66), (65, 69, 68, 64), (63, 67, 66, 62), (61, 65, 64, 60), (59, 63, 62, 58), (57, 61, 60, 56), (55, 59, 58, 54), (53, 57, 56, 52), (51, 55, 54, 50), (49, 53, 52, 48), (47, 51, 50, 46), (45, 49, 48, 44), (43, 47, 46, 42), (41, 45, 44, 40), (39, 43, 42, 38), (37, 41, 40, 36), (32, 39, 38, 33), (34, 37, 36, 35), (0, 33, 38, 2)])
_uv = me_cylinder_001.uv_layers.new(name='UVMap')
_uv.uv.foreach_set('vector', [0.0693, 0.707, 0.0693, 1.001, 0.00765, 1.001, 0.00765, 0.707, 0.0693, 0.3784, 0.0693, 0.577, 0.00765, 0.577, 0.00765, 0.3784, 0.9941, 0.3784, 0.9941, 0.577, 0.9324, 0.577, 0.9324, 0.3784, 0.9324, 0.3784, 0.9324, 0.577, 0.8708, 0.577, 0.8708, 0.3784, 0.8708, 0.3784, 0.8708, 0.577, 0.8091, 0.577, 0.8091, 0.3784, 0.8091, 0.3784, 0.8091, 0.577, 0.7475, 0.577, 0.7475, 0.3784, 0.7475, 0.3784, 0.7475, 0.577, 0.6858, 0.577, 0.6858, 0.3784, 0.6858, 0.3784, 0.6858, 0.577, 0.6242, 0.577, 0.6242, 0.3784, 0.6242, 0.3784, 0.6242, 0.577, 0.5625, 0.577, 0.5625, 0.3784, 0.5625, 0.3784, 0.5625, 0.577, 0.5009, 0.577, 0.5009, 0.3784, 0.5009, 0.3784, 0.5009, 0.577, 0.4392, 0.577, 0.4392, 0.3784, 0.4392, 0.3784, 0.4392, 0.577, 0.3776, 0.577, 0.3776, 0.3784, 0.3776, 0.3784, 0.3776, 0.577, 0.3159, 0.577, 0.3159, 0.3784, 0.3159, 0.3784, 0.3159, 0.577, 0.2543, 0.577, 0.2543, 0.3784, 0.01138, 0.3823, 0.02299, 0.3387, 0.04443, 0.3054, 0.07245, 0.2874, 0.1028, 0.2874, 0.1308, 0.3054, 0.1522, 0.3387, 0.1639, 0.3823, 0.1639, 0.4294, 0.1522, 0.473, 0.1308, 0.5063, 0.1028, 0.5243, 0.07245, 0.5243, 0.04443, 0.5063, 0.02299, 0.473, 0.01138, 0.4294, 0.2543, 0.3784, 0.2543, 0.577, 0.1926, 0.577, 0.1926, 0.3784, 0.131, 0.707, 0.131, 1.001, 0.0693, 1.001, 0.0693, 0.707, 0.2559, 0.3308, 0.2673, 0.3765, 0.2673, 0.426, 0.2559, 0.4717, 0.2349, 0.5067, 0.2075, 0.5256, 0.1778, 0.5256, 0.1503, 0.5067, 0.1293, 0.4717, 0.118, 0.426, 0.118, 0.3765, 0.1293, 0.3308, 0.1503, 0.2959, 0.1778, 0.2769, 0.2075, 0.2769, 0.2349, 0.2959, 0.131, 0.3784, 0.131, 0.577, 0.0693, 0.577, 0.0693, 0.3784, 0.1926, 0.707, 0.1926, 1.001, 0.131, 1.001, 0.131, 0.707, 0.2543, 0.008164, 0.2543, 0.2491, 0.1926, 0.2491, 0.1926, 0.008164, 0.2543, 0.707, 0.2543, 1.001, 0.1926, 1.001, 0.1926, 0.707, 0.3159, 0.008164, 0.3159, 0.2491, 0.2543, 0.2491, 0.2543, 0.008164, 0.3159, 0.707, 0.3159, 1.001, 0.2543, 1.001, 0.2543, 0.707, 0.3776, 0.008164, 0.3776, 0.2491, 0.3159, 0.2491, 0.3159, 0.008164, 0.3776, 0.707, 0.3776, 1.001, 0.3159, 1.001, 0.3159, 0.707, 0.4392, 0.008164, 0.4392, 0.2491, 0.3776, 0.2491, 0.3776, 0.008164, 0.4392, 0.707, 0.4392, 1.001, 0.3776, 1.001, 0.3776, 0.707, 0.5009, 0.008164, 0.5009, 0.2491, 0.4392, 0.2491, 0.4392, 0.008164, 0.5009, 0.707, 0.5009, 1.001, 0.4392, 1.001, 0.4392, 0.707, 0.5625, 0.008164, 0.5625, 0.2491, 0.5009, 0.2491, 0.5009, 0.008164, 0.5625, 0.707, 0.5625, 1.001, 0.5009, 1.001, 0.5009, 0.707, 0.6242, 0.008164, 0.6242, 0.2491, 0.5625, 0.2491, 0.5625, 0.008164, 0.6242, 0.707, 0.6242, 1.001, 0.5625, 1.001, 0.5625, 0.707, 0.6858, 0.008164, 0.6858, 0.2491, 0.6242, 0.2491, 0.6242, 0.008164, 0.6858, 0.707, 0.6858, 1.001, 0.6242, 1.001, 0.6242, 0.707, 0.7475, 0.008164, 0.7475, 0.2491, 0.6858, 0.2491, 0.6858, 0.008164, 0.7475, 0.707, 0.7475, 1.001, 0.6858, 1.001, 0.6858, 0.707, 0.8091, 0.008164, 0.8091, 0.2491, 0.7475, 0.2491, 0.7475, 0.008164, 0.8091, 0.707, 0.8091, 1.001, 0.7475, 1.001, 0.7475, 0.707, 0.8708, 0.008164, 0.8708, 0.2491, 0.8091, 0.2491, 0.8091, 0.008164, 0.8708, 0.707, 0.8708, 1.001, 0.8091, 1.001, 0.8091, 0.707, 0.9324, 0.008164, 0.9324, 0.2491, 0.8708, 0.2491, 0.8708, 0.008164, 0.9324, 0.707, 0.9324, 1.001, 0.8708, 1.001, 0.8708, 0.707, 0.9941, 0.008164, 0.9941, 0.2491, 0.9324, 0.2491, 0.9324, 0.008164, 0.9941, 0.707, 0.9941, 1.001, 0.9324, 1.001, 0.9324, 0.707, 0.0693, 0.008164, 0.0693, 0.2491, 0.00765, 0.2491, 0.00765, 0.008164, 0.1926, 0.008164, 0.1926, 0.2491, 0.131, 0.2491, 0.131, 0.008164, 0.1926, 0.3784, 0.1926, 0.577, 0.131, 0.577, 0.131, 0.3784, 0.1926, 0.3784, 0.131, 0.3784, 0.131, 0.2491, 0.1926, 0.2491, 0.1926, 0.707, 0.131, 0.707, 0.131, 0.577, 0.1926, 0.577, 0.2543, 0.3784, 0.1926, 0.3784, 0.1926, 0.2491, 0.2543, 0.2491, 0.2543, 0.707, 0.1926, 0.707, 0.1926, 0.577, 0.2543, 0.577, 0.3159, 0.3784, 0.2543, 0.3784, 0.2543, 0.2491, 0.3159, 0.2491, 0.3159, 0.707, 0.2543, 0.707, 0.2543, 0.577, 0.3159, 0.577, 0.3776, 0.3784, 0.3159, 0.3784, 0.3159, 0.2491, 0.3776, 0.2491, 0.3776, 0.707, 0.3159, 0.707, 0.3159, 0.577, 0.3776, 0.577, 0.4392, 0.3784, 0.3776, 0.3784, 0.3776, 0.2491, 0.4392, 0.2491, 0.4392, 0.707, 0.3776, 0.707, 0.3776, 0.577, 0.4392, 0.577, 0.5009, 0.3784, 0.4392, 0.3784, 0.4392, 0.2491, 0.5009, 0.2491, 0.5009, 0.707, 0.4392, 0.707, 0.4392, 0.577, 0.5009, 0.577, 0.5625, 0.3784, 0.5009, 0.3784, 0.5009, 0.2491, 0.5625, 0.2491, 0.5625, 0.707, 0.5009, 0.707, 0.5009, 0.577, 0.5625, 0.577, 0.6242, 0.3784, 0.5625, 0.3784, 0.5625, 0.2491, 0.6242, 0.2491, 0.6242, 0.707, 0.5625, 0.707, 0.5625, 0.577, 0.6242, 0.577, 0.6858, 0.3784, 0.6242, 0.3784, 0.6242, 0.2491, 0.6858, 0.2491, 0.6858, 0.707, 0.6242, 0.707, 0.6242, 0.577, 0.6858, 0.577, 0.7475, 0.3784, 0.6858, 0.3784, 0.6858, 0.2491, 0.7475, 0.2491, 0.7475, 0.707, 0.6858, 0.707, 0.6858, 0.577, 0.7475, 0.577, 0.8091, 0.3784, 0.7475, 0.3784, 0.7475, 0.2491, 0.8091, 0.2491, 0.8091, 0.707, 0.7475, 0.707, 0.7475, 0.577, 0.8091, 0.577, 0.8708, 0.3784, 0.8091, 0.3784, 0.8091, 0.2491, 0.8708, 0.2491, 0.8708, 0.707, 0.8091, 0.707, 0.8091, 0.577, 0.8708, 0.577, 0.9324, 0.3784, 0.8708, 0.3784, 0.8708, 0.2491, 0.9324, 0.2491, 0.9324, 0.707, 0.8708, 0.707, 0.8708, 0.577, 0.9324, 0.577, 0.9941, 0.3784, 0.9324, 0.3784, 0.9324, 0.2491, 0.9941, 0.2491, 0.9941, 0.707, 0.9324, 0.707, 0.9324, 0.577, 0.9941, 0.577, 0.0693, 0.3784, 0.00765, 0.3784, 0.00765, 0.2491, 0.0693, 0.2491, 0.0693, 0.707, 0.00765, 0.707, 0.00765, 0.577, 0.0693, 0.577, 0.131, 0.3784, 0.0693, 0.3784, 0.0693, 0.2491, 0.131, 0.2491, 0.131, 0.707, 0.0693, 0.707, 0.0693, 0.577, 0.131, 0.577, 0.131, 0.008164, 0.131, 0.2491, 0.0693, 0.2491, 0.0693, 0.008164])
me_cylinder_001.materials.append(mat_barrel2)
me_cylinder_001.update()
me_cylinder_002 = bpy.data.meshes.new('Cylinder.002')
me_cylinder_002.from_pydata([(0.04457, -0.2201, -0.3005), (0.04457, -0.2201, 0.3172), (-0.04304, -0.2204, -0.3005), (-0.04304, -0.2204, 0.3172), (-0.1241, -0.1871, -0.3005), (-0.1241, -0.1871, 0.3172), (-0.1862, -0.1254, -0.3005), (-0.1862, -0.1254, 0.3172), (-0.2201, -0.04457, -0.3005), (-0.2201, -0.04457, 0.3172), (-0.2204, 0.04304, -0.3005), (-0.2204, 0.04304, 0.3172), (-0.1871, 0.1241, -0.3005), (-0.1871, 0.1241, 0.3172), (-0.1254, 0.1862, -0.3005), (-0.1254, 0.1862, 0.3172), (-0.04457, 0.2201, -0.3005), (-0.04457, 0.2201, 0.3172), (0.04304, 0.2204, -0.3005), (0.04304, 0.2204, 0.3172), (0.1241, 0.1871, -0.3005), (0.1241, 0.1871, 0.3172), (0.1862, 0.1254, -0.3005), (0.1862, 0.1254, 0.3172), (0.2201, 0.04457, -0.3005), (0.2201, 0.04457, 0.3172), (0.2204, -0.04304, -0.3005), (0.2204, -0.04304, 0.3172), (0.1871, -0.1241, -0.3005), (0.1871, -0.1241, 0.3172), (0.1254, -0.1862, -0.3005), (0.1254, -0.1862, 0.3172), (0.05639, -0.2784, -0.07013), (0.05393, -0.2663, -0.1506), (0.05428, -0.268, 0.1344), (0.05639, -0.2784, 0.05349), (-0.05445, -0.2788, 0.05349), (-0.05241, -0.2684, 0.1344), (-0.05208, -0.2667, -0.1506), (-0.05445, -0.2788, -0.07013), (-0.157, -0.2367, 0.05349), (-0.1511, -0.2279, 0.1344), (-0.1502, -0.2264, -0.1506), (-0.157, -0.2367, -0.07013), (-0.2356, -0.1586, 0.05349), (-0.2268, -0.1527, 0.1344), (-0.2254, -0.1517, -0.1506), (-0.2356, -0.1586, -0.07013), (-0.2784, -0.05639, 0.05349), (-0.268, -0.05428, 0.1344), (-0.2663, -0.05393, -0.1506), (-0.2784, -0.05639, -0.07013), (-0.2788, 0.05445, 0.05349), (-0.2684, 0.05241, 0.1344), (-0.2667, 0.05208, -0.1506), (-0.2788, 0.05445, -0.07013), (-0.2367, 0.157, 0.05349), (-0.2279, 0.1511, 0.1344), (-0.2264, 0.1502, -0.1506), (-0.2367, 0.157, -0.07013), (-0.1586, 0.2356, 0.05349), (-0.1527, 0.2268, 0.1344), (-0.1517, 0.2254, -0.1506), (-0.1586, 0.2356, -0.07013), (-0.05639, 0.2784, 0.05349), (-0.05428, 0.268, 0.1344), (-0.05393, 0.2663, -0.1506), (-0.05639, 0.2784, -0.07013), (0.05445, 0.2788, 0.05349), (0.05241, 0.2684, 0.1344), (0.05208, 0.2667, -0.1506), (0.05445, 0.2788, -0.07013), (0.157, 0.2367, 0.05349), (0.1511, 0.2279, 0.1344), (0.1502, 0.2264, -0.1506), (0.157, 0.2367, -0.07013), (0.2356, 0.1586, 0.05349), (0.2268, 0.1527, 0.1344), (0.2254, 0.1517, -0.1506), (0.2356, 0.1586, -0.07013), (0.2784, 0.05639, 0.05349), (0.268, 0.05428, 0.1344), (0.2663, 0.05393, -0.1506), (0.2784, 0.05639, -0.07013), (0.2788, -0.05445, 0.05349), (0.2684, -0.05241, 0.1344), (0.2667, -0.05208, -0.1506), (0.2788, -0.05445, -0.07013), (0.2367, -0.157, 0.05349), (0.2279, -0.1511, 0.1344), (0.2264, -0.1502, -0.1506), (0.2367, -0.157, -0.07013), (0.1586, -0.2356, 0.05349), (0.1527, -0.2268, 0.1344), (0.1517, -0.2254, -0.1506), (0.1586, -0.2356, -0.07013)], [], [(37, 3, 5, 41), (39, 36, 40, 43), (43, 40, 44, 47), (47, 44, 48, 51), (51, 48, 52, 55), (55, 52, 56, 59), (59, 56, 60, 63), (63, 60, 64, 67), (67, 64, 68, 71), (71, 68, 72, 75), (75, 72, 76, 79), (79, 76, 80, 83), (83, 80, 84, 87), (87, 84, 88, 91), (3, 1, 31, 29, 27, 25, 23, 21, 19, 17, 15, 13, 11, 9, 7, 5), (91, 88, 92, 95), (34, 1, 3, 37), (0, 2, 4, 6, 8, 10, 12, 14, 16, 18, 20, 22, 24, 26, 28, 30), (32, 35, 36, 39), (93, 31, 1, 34), (28, 90, 94, 30), (89, 29, 31, 93), (26, 86, 90, 28), (85, 27, 29, 89), (24, 82, 86, 26), (81, 25, 27, 85), (22, 78, 82, 24), (77, 23, 25, 81), (20, 74, 78, 22), (73, 21, 23, 77), (18, 70, 74, 20), (69, 19, 21, 73), (16, 66, 70, 18), (65, 17, 19, 69), (14, 62, 66, 16), (61, 15, 17, 65), (12, 58, 62, 14), (57, 13, 15, 61), (10, 54, 58, 12), (53, 11, 13, 57), (8, 50, 54, 10), (49, 9, 11, 53), (6, 46, 50, 8), (45, 7, 9, 49), (4, 42, 46, 6), (41, 5, 7, 45), (2, 38, 42, 4), (30, 94, 33, 0), (95, 92, 35, 32), (95, 32, 33, 94), (93, 34, 35, 92), (91, 95, 94, 90), (89, 93, 92, 88), (87, 91, 90, 86), (85, 89, 88, 84), (83, 87, 86, 82), (81, 85, 84, 80), (79, 83, 82, 78), (77, 81, 80, 76), (75, 79, 78, 74), (73, 77, 76, 72), (71, 75, 74, 70), (69, 73, 72, 68), (67, 71, 70, 66), (65, 69, 68, 64), (63, 67, 66, 62), (61, 65, 64, 60), (59, 63, 62, 58), (57, 61, 60, 56), (55, 59, 58, 54), (53, 57, 56, 52), (51, 55, 54, 50), (49, 53, 52, 48), (47, 51, 50, 46), (45, 49, 48, 44), (43, 47, 46, 42), (41, 45, 44, 40), (39, 43, 42, 38), (37, 41, 40, 36), (32, 39, 38, 33), (34, 37, 36, 35), (0, 33, 38, 2)])
_uv = me_cylinder_002.uv_layers.new(name='UVMap')
_uv.uv.foreach_set('vector', [0.0693, 0.8096, 0.0693, 0.9659, 0.00765, 0.9659, 0.00765, 0.8096, 0.0693, 0.6347, 0.0693, 0.7404, 0.00765, 0.7404, 0.00765, 0.6347, 0.9941, 0.6347, 0.9941, 0.7404, 0.9324, 0.7404, 0.9324, 0.6347, 0.9324, 0.6347, 0.9324, 0.7404, 0.8708, 0.7404, 0.8708, 0.6347, 0.8708, 0.6347, 0.8708, 0.7404, 0.8091, 0.7404, 0.8091, 0.6347, 0.8091, 0.6347, 0.8091, 0.7404, 0.7475, 0.7404, 0.7475, 0.6347, 0.7475, 0.6347, 0.7475, 0.7404, 0.6858, 0.7404, 0.6858, 0.6347, 0.6858, 0.6347, 0.6858, 0.7404, 0.6242, 0.7404, 0.6242, 0.6347, 0.6242, 0.6347, 0.6242, 0.7404, 0.5625, 0.7404, 0.5625, 0.6347, 0.5625, 0.6347, 0.5625, 0.7404, 0.5009, 0.7404, 0.5009, 0.6347, 0.5009, 0.6347, 0.5009, 0.7404, 0.4392, 0.7404, 0.4392, 0.6347, 0.4392, 0.6347, 0.4392, 0.7404, 0.3776, 0.7404, 0.3776, 0.6347, 0.3776, 0.6347, 0.3776, 0.7404, 0.3159, 0.7404, 0.3159, 0.6347, 0.3159, 0.6347, 0.3159, 0.7404, 0.2543, 0.7404, 0.2543, 0.6347, 0.3335, 0.07155, 0.3787, 0.1268, 0.3995, 0.1932, 0.3928, 0.2605, 0.3596, 0.3186, 0.305, 0.3586, 0.2373, 0.3744, 0.1668, 0.3636, 0.1041, 0.3278, 0.05898, 0.2726, 0.03816, 0.2062, 0.04484, 0.1388, 0.07801, 0.08076, 0.1326, 0.04078, 0.2004, 0.02499, 0.2709, 0.0358, 0.2543, 0.6347, 0.2543, 0.7404, 0.1926, 0.7404, 0.1926, 0.6347, 0.131, 0.8096, 0.131, 0.9659, 0.0693, 0.9659, 0.0693, 0.8096, 0.8152, 0.3402, 0.8581, 0.2792, 0.8773, 0.2061, 0.8699, 0.1319, 0.837, 0.06799, 0.7835, 0.02407, 0.7178, 0.006811, 0.6497, 0.01885, 0.5896, 0.05836, 0.5467, 0.1193, 0.5275, 0.1924, 0.535, 0.2666, 0.5679, 0.3305, 0.6213, 0.3744, 0.6871, 0.3917, 0.7552, 0.3797, 0.131, 0.6347, 0.131, 0.7404, 0.0693, 0.7404, 0.0693, 0.6347, 0.1926, 0.8096, 0.1926, 0.9659, 0.131, 0.9659, 0.131, 0.8096, 0.2543, 0.4377, 0.2543, 0.5659, 0.1926, 0.5659, 0.1926, 0.4377, 0.2543, 0.8096, 0.2543, 0.9659, 0.1926, 0.9659, 0.1926, 0.8096, 0.3159, 0.4377, 0.3159, 0.5659, 0.2543, 0.5659, 0.2543, 0.4377, 0.3159, 0.8096, 0.3159, 0.9659, 0.2543, 0.9659, 0.2543, 0.8096, 0.3776, 0.4377, 0.3776, 0.5659, 0.3159, 0.5659, 0.3159, 0.4377, 0.3776, 0.8096, 0.3776, 0.9659, 0.3159, 0.9659, 0.3159, 0.8096, 0.4392, 0.4377, 0.4392, 0.5659, 0.3776, 0.5659, 0.3776, 0.4377, 0.4392, 0.8096, 0.4392, 0.9659, 0.3776, 0.9659, 0.3776, 0.8096, 0.5009, 0.4377, 0.5009, 0.5659, 0.4392, 0.5659, 0.4392, 0.4377, 0.5009, 0.8096, 0.5009, 0.9659, 0.4392, 0.9659, 0.4392, 0.8096, 0.5625, 0.4377, 0.5625, 0.5659, 0.5009, 0.5659, 0.5009, 0.4377, 0.5625, 0.8096, 0.5625, 0.9659, 0.5009, 0.9659, 0.5009, 0.8096, 0.6242, 0.4377, 0.6242, 0.5659, 0.5625, 0.5659, 0.5625, 0.4377, 0.6242, 0.8096, 0.6242, 0.9659, 0.5625, 0.9659, 0.5625, 0.8096, 0.6858, 0.4377, 0.6858, 0.5659, 0.6242, 0.5659, 0.6242, 0.4377, 0.6858, 0.8096, 0.6858, 0.9659, 0.6242, 0.9659, 0.6242, 0.8096, 0.7475, 0.4377, 0.7475, 0.5659, 0.6858, 0.5659, 0.6858, 0.4377, 0.7475, 0.8096, 0.7475, 0.9659, 0.6858, 0.9659, 0.6858, 0.8096, 0.8091, 0.4377, 0.8091, 0.5659, 0.7475, 0.5659, 0.7475, 0.4377, 0.8091, 0.8096, 0.8091, 0.9659, 0.7475, 0.9659, 0.7475, 0.8096, 0.8708, 0.4377, 0.8708, 0.5659, 0.8091, 0.5659, 0.8091, 0.4377, 0.8708, 0.8096, 0.8708, 0.9659, 0.8091, 0.9659, 0.8091, 0.8096, 0.9324, 0.4377, 0.9324, 0.5659, 0.8708, 0.5659, 0.8708, 0.4377, 0.9324, 0.8096, 0.9324, 0.9659, 0.8708, 0.9659, 0.8708, 0.8096, 0.9941, 0.4377, 0.9941, 0.5659, 0.9324, 0.5659, 0.9324, 0.4377, 0.9941, 0.8096, 0.9941, 0.9659, 0.9324, 0.9659, 0.9324, 0.8096, 0.0693, 0.4377, 0.0693, 0.5659, 0.00765, 0.5659, 0.00765, 0.4377, 0.1926, 0.4377, 0.1926, 0.5659, 0.131, 0.5659, 0.131, 0.4377, 0.1926, 0.6347, 0.1926, 0.7404, 0.131, 0.7404, 0.131, 0.6347, 0.1926, 0.6347, 0.131, 0.6347, 0.131, 0.5659, 0.1926, 0.5659, 0.1926, 0.8096, 0.131, 0.8096, 0.131, 0.7404, 0.1926, 0.7404, 0.2543, 0.6347, 0.1926, 0.6347, 0.1926, 0.5659, 0.2543, 0.5659, 0.2543, 0.8096, 0.1926, 0.8096, 0.1926, 0.7404, 0.2543, 0.7404, 0.3159, 0.6347, 0.2543, 0.6347, 0.2543, 0.5659, 0.3159, 0.5659, 0.3159, 0.8096, 0.2543, 0.8096, 0.2543, 0.7404, 0.3159, 0.7404, 0.3776, 0.6347, 0.3159, 0.6347, 0.3159, 0.5659, 0.3776, 0.5659, 0.3776, 0.8096, 0.3159, 0.8096, 0.3159, 0.7404, 0.3776, 0.7404, 0.4392, 0.6347, 0.3776, 0.6347, 0.3776, 0.5659, 0.4392, 0.5659, 0.4392, 0.8096, 0.3776, 0.8096, 0.3776, 0.7404, 0.4392, 0.7404, 0.5009, 0.6347, 0.4392, 0.6347, 0.4392, 0.5659, 0.5009, 0.5659, 0.5009, 0.8096, 0.4392, 0.8096, 0.4392, 0.7404, 0.5009, 0.7404, 0.5625, 0.6347, 0.5009, 0.6347, 0.5009, 0.5659, 0.5625, 0.5659, 0.5625, 0.8096, 0.5009, 0.8096, 0.5009, 0.7404, 0.5625, 0.7404, 0.6242, 0.6347, 0.5625, 0.6347, 0.5625, 0.5659, 0.6242, 0.5659, 0.6242, 0.8096, 0.5625, 0.8096, 0.5625, 0.7404, 0.6242, 0.7404, 0.6858, 0.6347, 0.6242, 0.6347, 0.6242, 0.5659, 0.6858, 0.5659, 0.6858, 0.8096, 0.6242, 0.8096, 0.6242, 0.7404, 0.6858, 0.7404, 0.7475, 0.6347, 0.6858, 0.6347, 0.6858, 0.5659, 0.7475, 0.5659, 0.7475, 0.8096, 0.6858, 0.8096, 0.6858, 0.7404, 0.7475, 0.7404, 0.8091, 0.6347, 0.7475, 0.6347, 0.7475, 0.5659, 0.8091, 0.5659, 0.8091, 0.8096, 0.7475, 0.8096, 0.7475, 0.7404, 0.8091, 0.7404, 0.8708, 0.6347, 0.8091, 0.6347, 0.8091, 0.5659, 0.8708, 0.5659, 0.8708, 0.8096, 0.8091, 0.8096, 0.8091, 0.7404, 0.8708, 0.7404, 0.9324, 0.6347, 0.8708, 0.6347, 0.8708, 0.5659, 0.9324, 0.5659, 0.9324, 0.8096, 0.8708, 0.8096, 0.8708, 0.7404, 0.9324, 0.7404, 0.9941, 0.6347, 0.9324, 0.6347, 0.9324, 0.5659, 0.9941, 0.5659, 0.9941, 0.8096, 0.9324, 0.8096, 0.9324, 0.7404, 0.9941, 0.7404, 0.0693, 0.6347, 0.00765, 0.6347, 0.00765, 0.5659, 0.0693, 0.5659, 0.0693, 0.8096, 0.00765, 0.8096, 0.00765, 0.7404, 0.0693, 0.7404, 0.131, 0.6347, 0.0693, 0.6347, 0.0693, 0.5659, 0.131, 0.5659, 0.131, 0.8096, 0.0693, 0.8096, 0.0693, 0.7404, 0.131, 0.7404, 0.131, 0.4377, 0.131, 0.5659, 0.0693, 0.5659, 0.0693, 0.4377])
me_cylinder_002.materials.append(mat_barrel3)
me_cylinder_002.update()
me_cube_008 = bpy.data.meshes.new('Cube.008')
me_cube_008.from_pydata([(-0.9856, 1.045, -1.0), (-0.992, 1.04, 2.83), (1.013, 1.041, -1.0), (1.028, 0.9711, 2.835), (-0.9878, -0.9473, -1.0), (-0.954, -1.03, 2.814), (1.012, -0.9473, -1.0), (1.025, -0.9594, 2.814)], [], [(0, 1, 3, 2), (2, 3, 7, 6), (6, 7, 5, 4), (4, 5, 1, 0)])
_uv = me_cube_008.uv_layers.new(name='UVMap')
_uv.uv.foreach_set('vector', [0.2268, 0.09865, 0.2274, 0.8849, 0.02717, 0.8855, 0.0278, 0.09865, 0.3875, 0.02485, 0.3846, 0.8875, 0.05403, 0.8848, 0.05118, 0.02485, 0.6388, -0.002861, 0.638, 0.8765, 0.3652, 0.8767, 0.3644, -0.002861, 0.8019, 0.1357, 0.8042, 0.8658, 0.5909, 0.8675, 0.5933, 0.1357])
me_cube_008.materials.append(mat_building)
me_cube_008.materials.append(mat_roof)
me_cube_008.materials.append(None)
me_cube_008.update()
me_cube_010 = bpy.data.meshes.new('Cube.010')
me_cube_010.from_pydata([(-1.367, 1.062, 1.317), (-0.2709, 0.4513, 2.272), (-1.367, -1.15, 1.317), (-0.2709, -0.5387, 2.272), (0.8421, -1.157, 1.317), (0.8421, 1.055, 1.317)], [], [(2, 3, 1, 0), (5, 1, 3, 4), (1, 5, 0), (3, 2, 4), (0, 5, 4, 2)])
me_cube_010.polygons.foreach_set('material_index', [0, 0, 0, 0, 1])
_uv = me_cube_010.uv_layers.new(name='UVMap')
_uv.uv.foreach_set('vector', [0.6475, 0.2829, 0.3786, 0.9347, 0.1526, 0.9096, 0.05299, 0.2166, 0.9147, 0.1147, 0.6815, 0.9929, 0.3876, 0.9928, 0.1393, 0.08728, 0.3726, 0.9564, 0.1449, 0.02327, 0.6888, 0.08503, 0.4841, 0.9918, 0.07, 0.1052, 0.901, 0.09398, 0.6888, 0.08503, 0.1449, 0.02327, 0.1393, 0.08728, 0.07, 0.1052])
me_cube_010.materials.append(mat_material_005)
me_cube_010.materials.append(mat_underroof)
me_cube_010.update()

# ---- objects
ob_floor = bpy.data.objects.new('floor', me_plane)
ob_camera = bpy.data.objects.new('Camera', cam_camera_001)
ob_sun = bpy.data.objects.new('Sun', light_sun)
ob_front = bpy.data.objects.new('front', None)
ob_side = bpy.data.objects.new('side', None)
ob_top = bpy.data.objects.new('top', None)
ob_wings_tail = bpy.data.objects.new('WINGS+TAIL', me_cube_003)
ob_body = bpy.data.objects.new('body', me_cube_009)
ob_propellar = bpy.data.objects.new('propellar', me_cube_002)
ob_cockpit = bpy.data.objects.new('COCKPIT', me_cube_004)
ob_controller = bpy.data.objects.new('controller', None)
ob_propellar_001 = bpy.data.objects.new('propellar.001', me_cube_006)
ob_propellar_controller = bpy.data.objects.new('propellar controller', None)
ob_cylinder = bpy.data.objects.new('Cylinder', me_cylinder)
ob_cylinder_001 = bpy.data.objects.new('Cylinder.001', me_cylinder_001)
ob_cylinder_002 = bpy.data.objects.new('Cylinder.002', me_cylinder_002)
ob_walls = bpy.data.objects.new('WALLS', me_cube_008)
ob_roof = bpy.data.objects.new('ROOF', me_cube_010)

# ---- transforms, parenting, visibility, modifiers, constraints
ob_floor.location = (-0.6742, -0.109, -1.426)
ob_floor.scale = (-0.4429, 1.0, 1.0)
ob_camera.location = (-164.0, -393.8, 82.82)
ob_camera.rotation_euler = (7.687, 0.001483, -0.4078)
ob_sun.location = (20.45, -5.319, 28.94)
ob_sun.rotation_euler = (-0.2653, 0.7218, -0.1007)
ob_front.location = (0.07088, 0.7481, 0.5102)
ob_front.rotation_euler = (1.571, -0.0, 0.0)
ob_front.scale = (1.171, 1.171, 1.171)
ob_front.empty_display_type = 'IMAGE'
ob_front.empty_display_size = 5.0
ob_front.show_empty_image_perspective = False
ob_front.use_empty_image_alpha = True
ob_front.color = (1.0, 1.0, 1.0, 0.5)
ob_side.location = (-2.55, 0.1301, 0.3141)
ob_side.rotation_euler = (1.571, -0.0, 1.571)
ob_side.scale = (1.183, 1.183, 1.183)
ob_side.empty_display_type = 'IMAGE'
ob_side.empty_display_size = 5.0
ob_side.show_empty_image_perspective = False
ob_side.use_empty_image_alpha = True
ob_side.color = (1.0, 1.0, 1.0, 0.5)
ob_top.location = (0.0571, 0.0, 0.0)
ob_top.empty_display_type = 'IMAGE'
ob_top.empty_display_size = 5.0
ob_top.show_empty_image_perspective = False
ob_top.use_empty_image_alpha = True
ob_top.color = (1.0, 1.0, 1.0, 0.5)
ob_wings_tail.parent = ob_controller
ob_wings_tail.matrix_parent_inverse = Matrix(((1.0, -0.0, 0.0, -54.64), (-0.0, 1.0, -0.0, -4.536), (0.0, -0.0, 1.0, -5.558), (-0.0, 0.0, -0.0, 1.0)))
ob_wings_tail.location = (54.29, 4.538, 5.835)
ob_wings_tail.rotation_euler = (0.0, 0.0, -1.571)
ob_wings_tail.scale = (0.1939, 0.1402, 0.2477)
_m = ob_wings_tail.modifiers.new('Mirror', 'MIRROR')
ob_body.parent = ob_controller
ob_body.matrix_parent_inverse = Matrix(((1.0, -0.0, 0.0, -54.64), (-0.0, 1.0, -0.0, -4.536), (0.0, -0.0, 1.0, -5.558), (-0.0, 0.0, -0.0, 1.0)))
ob_body.location = (54.29, 4.538, 5.835)
ob_body.rotation_euler = (0.0, 0.0, -1.571)
ob_body.scale = (0.1939, 0.1402, 0.2477)
ob_propellar.parent = ob_propellar_controller
ob_propellar.matrix_parent_inverse = Matrix(((1.0, -0.0, -0.0, -0.003078), (-0.0, 1.0, 0.0, 1.758), (-0.0, -0.0, 1.0, -0.287), (-0.0, 0.0, -0.0, 1.0)))
ob_propellar.location = (0.002386, -0.3454, 0.2707)
ob_propellar.rotation_euler = (69.12, 6.283, 69.12)
ob_propellar.scale = (0.1939, 0.1402, 0.2477)
_m = ob_propellar.modifiers.new('Solidify', 'SOLIDIFY')
_m.thickness = 0.1
ob_cockpit.parent = ob_controller
ob_cockpit.matrix_parent_inverse = Matrix(((1.0, -0.0, 0.0, -54.64), (-0.0, 1.0, -0.0, -4.536), (0.0, -0.0, 1.0, -5.558), (-0.0, 0.0, -0.0, 1.0)))
ob_cockpit.location = (54.29, 4.538, 5.835)
ob_cockpit.rotation_euler = (0.0, 0.0, -1.571)
ob_cockpit.scale = (0.1939, 0.1402, 0.2477)
_m = ob_cockpit.modifiers.new('Mirror', 'MIRROR')
ob_controller.location = (-19.52, 4.536, 5.558)
ob_propellar_001.parent = ob_propellar_controller
ob_propellar_001.matrix_parent_inverse = Matrix(((1.0, -0.0, -0.0, -0.003078), (-0.0, 1.0, 0.0, 1.758), (-0.0, -0.0, 1.0, -0.287), (-0.0, 0.0, -0.0, 1.0)))
ob_propellar_001.location = (0.003078, -1.758, 0.287)
ob_propellar_001.scale = (0.1939, 0.1402, 0.2477)
_m = ob_propellar_001.modifiers.new('Solidify', 'SOLIDIFY')
_m.thickness = 0.1
ob_propellar_controller.parent = ob_controller
ob_propellar_controller.matrix_parent_inverse = Matrix(((1.0, -0.0, 0.0, -54.64), (-0.0, 1.0, -0.0, -4.536), (0.0, -0.0, 1.0, -5.558), (-0.0, 0.0, -0.0, 1.0)))
ob_propellar_controller.location = (52.88, 4.538, 5.851)
ob_propellar_controller.rotation_euler = (-12.57, 535.9, -1.571)
ob_propellar_controller.empty_display_type = 'CIRCLE'
ob_propellar_controller.empty_display_size = 0.52
ob_cylinder.location = (-4.249, -0.4191, 0.284)
ob_cylinder_001.location = (-3.557, -0.4191, 0.284)
ob_cylinder_001.rotation_euler = (0.0, -0.0, -0.6897)
ob_cylinder_002.location = (-2.865, -0.4191, 0.284)
ob_cylinder_002.rotation_euler = (0.0, -0.0, 2.298)
ob_walls.location = (-5.707, -0.4191, 0.998)
ob_roof.location = (-5.36, -0.3745, 2.59)
ob_roof.scale = (1.106, 1.0, 1.0)

# ---- collection membership
col_collection.objects.link(ob_floor)
col_collection.objects.link(ob_camera)
col_collection.objects.link(ob_sun)
col_plane_ref.objects.link(ob_front)
col_plane_ref.objects.link(ob_side)
col_plane_ref.objects.link(ob_top)
col_plane.objects.link(ob_wings_tail)
col_plane.objects.link(ob_body)
col_plane.objects.link(ob_propellar)
col_plane.objects.link(ob_cockpit)
col_plane.objects.link(ob_controller)
col_plane.objects.link(ob_propellar_001)
col_plane.objects.link(ob_propellar_controller)
col_barrel.objects.link(ob_cylinder)
col_barrel.objects.link(ob_cylinder_001)
col_barrel.objects.link(ob_cylinder_002)
col_house.objects.link(ob_walls)
col_house.objects.link(ob_roof)
def _layer_coll(name, lc=None):
    lc = lc or bpy.context.view_layer.layer_collection
    for c in lc.children:
        if c.name == name: return c
        r = _layer_coll(name, c)
        if r: return r
_layer_coll('plane ref').exclude = True

# ---- scene / render settings (as saved in the file)
scene.camera = ob_camera
scene.frame_start = 1; scene.frame_end = 50; scene.frame_set(41)
scene.render.engine = 'CYCLES'
scene.render.fps = 25
scene.cycles.sampling_pattern = 'TABULATED_SOBOL'
scene.cycles.use_light_tree = False
scene.view_settings.view_transform = 'Filmic'
bpy.context.view_layer.update()
